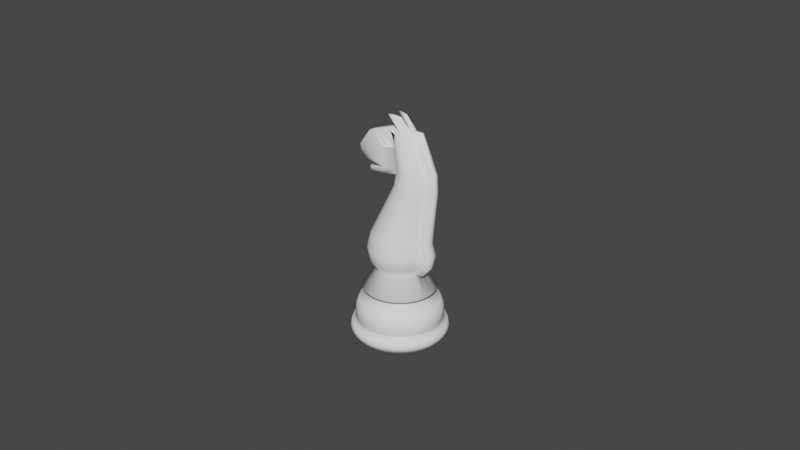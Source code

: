 # Source: blanccav.blend  (saved by Blender 2.92.15; exported with 4.5.12 LTS)
import bpy
from mathutils import Matrix  # noqa: F401  (used for matrix-valued properties, if any)

bpy.ops.wm.read_factory_settings(use_empty=True)
scene = bpy.context.scene
scene.name = 'Scene'

# ---- collections
col_collection = bpy.data.collections.new('Collection'); scene.collection.children.link(col_collection)

# ---- materials (node trees are filled in below, after node groups)
mat_material_001 = bpy.data.materials.new('Material.001')
mat_material_001.use_transparent_shadow = False
mat_material_001.diffuse_color = (1.0, 1.0, 1.0, 1.0)
mat_material_001.roughness = 0.0
mat_material_001.specular_intensity = 0.25

# ---- material node trees

# ---- world
world_world = bpy.data.worlds.new('World'); scene.world = world_world
world_world.use_nodes = True; world_world.node_tree.nodes.clear()
_N = world_world.node_tree.nodes; _L = world_world.node_tree.links
n0 = _N.new('ShaderNodeOutputWorld'); n0.name = 'World Output'; n0.location = (300, 300)
n1 = _N.new('ShaderNodeBackground'); n1.name = 'Background'; n1.location = (10, 300)
n1.inputs[0].default_value = (0.05088, 0.05088, 0.05088, 1.0)
_L.new(n1.outputs[0], n0.inputs[0])
n0.is_active_output = True
world_world.color = (0.05088, 0.05088, 0.05088)
world_world.use_sun_shadow = False
world_world.sun_shadow_jitter_overblur = 0.0

# ---- meshes
me_cylinder_001 = bpy.data.meshes.new('Cylinder.001')
me_cylinder_001.from_pydata([(0.0, 1.0, 0.005024), (0.0, 1.0, 0.2248), (0.1951, 0.9808, 0.005024), (0.1951, 0.9808, 0.2248), (0.3827, 0.9239, 0.005024), (0.3827, 0.9239, 0.2248), (0.5556, 0.8315, 0.005024), (0.5556, 0.8315, 0.2248), (0.7071, 0.7071, 0.005024), (0.7071, 0.7071, 0.2248), (0.8315, 0.5556, 0.005024), (0.8315, 0.5556, 0.2248), (0.9239, 0.3827, 0.005024), (0.9239, 0.3827, 0.2248), (0.9808, 0.1951, 0.005024), (0.9808, 0.1951, 0.2248), (1.0, 7.55e-08, 0.005024), (1.0, 7.55e-08, 0.2248), (0.9808, -0.1951, 0.005024), (0.9808, -0.1951, 0.2248), (0.9239, -0.3827, 0.005024), (0.9239, -0.3827, 0.2248), (0.8315, -0.5556, 0.005024), (0.8315, -0.5556, 0.2248), (0.7071, -0.7071, 0.005024), (0.7071, -0.7071, 0.2248), (0.5556, -0.8315, 0.005024), (0.5556, -0.8315, 0.2248), (0.3827, -0.9239, 0.005024), (0.3827, -0.9239, 0.2248), (0.1951, -0.9808, 0.005024), (0.1951, -0.9808, 0.2248), (-3.258e-07, -1.0, 0.005024), (-3.258e-07, -1.0, 0.2248), (-0.1951, -0.9808, 0.005024), (-0.1951, -0.9808, 0.2248), (-0.3827, -0.9239, 0.005024), (-0.3827, -0.9239, 0.2248), (-0.5556, -0.8315, 0.005024), (-0.5556, -0.8315, 0.2248), (-0.7071, -0.7071, 0.005024), (-0.7071, -0.7071, 0.2248), (-0.8315, -0.5556, 0.005024), (-0.8315, -0.5556, 0.2248), (-0.9239, -0.3827, 0.005024), (-0.9239, -0.3827, 0.2248), (-0.9808, -0.1951, 0.005024), (-0.9808, -0.1951, 0.2248), (-1.0, 9.656e-07, 0.005024), (-1.0, 9.656e-07, 0.2248), (-0.9808, 0.1951, 0.005024), (-0.9808, 0.1951, 0.2248), (-0.9239, 0.3827, 0.005024), (-0.9239, 0.3827, 0.2248), (-0.8315, 0.5556, 0.005024), (-0.8315, 0.5556, 0.2248), (-0.7071, 0.7071, 0.005024), (-0.7071, 0.7071, 0.2248), (-0.5556, 0.8315, 0.005024), (-0.5556, 0.8315, 0.2248), (-0.3827, 0.9239, 0.005024), (-0.3827, 0.9239, 0.2248), (-0.1951, 0.9808, 0.005024), (-0.1951, 0.9808, 0.2248), (-4.226e-09, 1.03, 0.1167), (0.201, 1.01, 0.1167), (0.3942, 0.9517, 0.1167), (0.5723, 0.8565, 0.1167), (0.7284, 0.7284, 0.1167), (0.8565, 0.5723, 0.1167), (0.9517, 0.3942, 0.1167), (1.01, 0.201, 0.1167), (1.03, 6.841e-08, 0.1167), (1.01, -0.201, 0.1167), (0.9517, -0.3942, 0.1167), (0.8565, -0.5723, 0.1167), (0.7284, -0.7284, 0.1167), (0.5723, -0.8565, 0.1167), (0.3942, -0.9517, 0.1167), (0.201, -1.01, 0.1167), (-3.399e-07, -1.03, 0.1167), (-0.201, -1.01, 0.1167), (-0.3942, -0.9517, 0.1167), (-0.5723, -0.8565, 0.1167), (-0.7284, -0.7284, 0.1167), (-0.8565, -0.5723, 0.1167), (-0.9517, -0.3942, 0.1167), (-1.01, -0.201, 0.1167), (-1.03, 9.853e-07, 0.1167), (-1.01, 0.201, 0.1167), (-0.9517, 0.3942, 0.1167), (-0.8565, 0.5723, 0.1167), (-0.7284, 0.7284, 0.1167), (-0.5723, 0.8565, 0.1167), (-0.3942, 0.9517, 0.1167), (-0.201, 1.01, 0.1167), (1.622e-08, 0.8792, 0.2759), (0.1715, 0.8623, 0.2759), (0.3364, 0.8122, 0.2759), (0.4884, 0.731, 0.2759), (0.6217, 0.6217, 0.2759), (0.731, 0.4884, 0.2759), (0.8122, 0.3364, 0.2759), (0.8623, 0.1715, 0.2759), (0.8792, 1.039e-07, 0.2759), (0.8623, -0.1715, 0.2759), (0.8122, -0.3364, 0.2759), (0.731, -0.4884, 0.2759), (0.6217, -0.6217, 0.2759), (0.4884, -0.731, 0.2759), (0.3364, -0.8122, 0.2759), (0.1715, -0.8623, 0.2759), (-2.702e-07, -0.8792, 0.2759), (-0.1715, -0.8623, 0.2759), (-0.3364, -0.8122, 0.2759), (-0.4884, -0.731, 0.2759), (-0.6217, -0.6217, 0.2759), (-0.731, -0.4884, 0.2759), (-0.8122, -0.3364, 0.2759), (-0.8623, -0.1715, 0.2759), (-0.8792, 8.865e-07, 0.2759), (-0.8623, 0.1715, 0.2759), (-0.8122, 0.3364, 0.2759), (-0.731, 0.4884, 0.2759), (-0.6217, 0.6217, 0.2759), (-0.4884, 0.731, 0.2759), (-0.3364, 0.8122, 0.2759), (-0.1715, 0.8623, 0.2759), (1.128e-08, 0.9154, 0.3113), (0.1786, 0.8978, 0.3113), (0.3503, 0.8457, 0.3113), (0.5086, 0.7611, 0.3113), (0.6473, 0.6473, 0.3113), (0.7611, 0.5086, 0.3113), (0.8457, 0.3503, 0.3113), (0.8978, 0.1786, 0.3113), (0.9154, 9.442e-08, 0.3113), (0.8978, -0.1786, 0.3113), (0.8457, -0.3503, 0.3113), (0.7611, -0.5086, 0.3113), (0.6473, -0.6473, 0.3113), (0.5086, -0.7611, 0.3113), (0.3503, -0.8457, 0.3113), (0.1786, -0.8978, 0.3113), (-2.87e-07, -0.9154, 0.3113), (-0.1786, -0.8978, 0.3113), (-0.3503, -0.8457, 0.3113), (-0.5086, -0.7611, 0.3113), (-0.6473, -0.6473, 0.3113), (-0.7611, -0.5086, 0.3113), (-0.8457, -0.3503, 0.3113), (-0.8978, -0.1786, 0.3113), (-0.9154, 9.092e-07, 0.3113), (-0.8978, 0.1786, 0.3113), (-0.8457, 0.3503, 0.3113), (-0.7611, 0.5086, 0.3113), (-0.6473, 0.6473, 0.3113), (-0.5086, 0.7611, 0.3113), (-0.3503, 0.8457, 0.3113), (-0.1786, 0.8978, 0.3113), (5.043e-08, 0.5689, 0.889), (0.111, 0.558, 0.889), (0.2177, 0.5256, 0.889), (0.3161, 0.4731, 0.889), (0.4023, 0.4023, 0.889), (0.4731, 0.3161, 0.889), (0.5256, 0.2177, 0.889), (0.558, 0.111, 0.889), (0.5689, 1.764e-07, 0.889), (0.558, -0.111, 0.889), (0.5256, -0.2177, 0.889), (0.4731, -0.3161, 0.889), (0.4023, -0.4023, 0.889), (0.3161, -0.4731, 0.889), (0.2177, -0.5256, 0.889), (0.111, -0.558, 0.889), (-1.35e-07, -0.5689, 0.889), (-0.111, -0.558, 0.889), (-0.2177, -0.5256, 0.889), (-0.3161, -0.4731, 0.889), (-0.4023, -0.4023, 0.889), (-0.4731, -0.3161, 0.889), (-0.5256, -0.2177, 0.889), (-0.558, -0.111, 0.889), (-0.5689, 6.828e-07, 0.889), (-0.558, 0.111, 0.889), (-0.5256, 0.2177, 0.889), (-0.4731, 0.3161, 0.889), (-0.4023, 0.4023, 0.889), (-0.3161, 0.4731, 0.889), (-0.2177, 0.5256, 0.889), (-0.111, 0.558, 0.889), (-0.5073, -0.7592, 0.5539), (-0.6457, -0.6457, 0.5539), (0.8436, 0.3494, 0.5539), (0.8956, 0.1781, 0.5539), (-0.7592, -0.5073, 0.5539), (0.9131, 9.092e-08, 0.5539), (-0.8436, -0.3494, 0.5539), (0.8956, -0.1781, 0.5539), (-0.8956, -0.1781, 0.5539), (0.8436, -0.3494, 0.5539), (-0.9131, 9.037e-07, 0.5539), (0.7592, -0.5073, 0.5539), (-0.8956, 0.1781, 0.5539), (0.6457, -0.6457, 0.5539), (-0.8436, 0.3494, 0.5539), (0.5073, -0.7592, 0.5539), (-0.7592, 0.5073, 0.5539), (0.3494, -0.8436, 0.5539), (1.411e-08, 0.9131, 0.5539), (0.1781, 0.8956, 0.5539), (-0.6457, 0.6457, 0.5539), (0.1781, -0.8956, 0.5539), (0.3494, 0.8436, 0.5539), (-0.5073, 0.7592, 0.5539), (-2.834e-07, -0.9131, 0.5539), (0.5073, 0.7592, 0.5539), (-0.3494, 0.8436, 0.5539), (-0.1781, -0.8956, 0.5539), (0.6457, 0.6457, 0.5539), (-0.1781, 0.8956, 0.5539), (-0.3494, -0.8436, 0.5539), (0.7592, 0.5073, 0.5539), (-0.469, -0.7018, 0.7214), (0.7799, 0.323, 0.7214), (2.22e-08, 0.8441, 0.7214), (-0.5969, -0.5969, 0.7214), (0.8279, 0.1647, 0.7214), (-0.7018, -0.469, 0.7214), (0.8441, 1.081e-07, 0.7214), (-0.7799, -0.323, 0.7214), (0.8279, -0.1647, 0.7214), (-0.8279, -0.1647, 0.7214), (0.7799, -0.323, 0.7214), (-0.8441, 8.594e-07, 0.7214), (0.7018, -0.469, 0.7214), (-0.8279, 0.1647, 0.7214), (0.5969, -0.5969, 0.7214), (-0.7799, 0.323, 0.7214), (0.469, -0.7018, 0.7214), (-0.7018, 0.469, 0.7214), (0.323, -0.7799, 0.7214), (0.1647, 0.8279, 0.7214), (-0.5969, 0.5969, 0.7214), (0.1647, -0.8279, 0.7214), (0.323, 0.7799, 0.7214), (-0.469, 0.7019, 0.7214), (-2.528e-07, -0.8441, 0.7214), (0.469, 0.7018, 0.7214), (-0.323, 0.7799, 0.7214), (-0.1647, -0.8279, 0.7214), (0.5969, 0.5969, 0.7214), (-0.1647, 0.8279, 0.7214), (-0.323, -0.7799, 0.7214), (0.7018, 0.469, 0.7214), (3.39e-08, 0.7803, 0.9886), (0.1522, 0.7653, 0.9886), (0.2986, 0.7209, 0.9886), (0.4335, 0.6488, 0.9886), (0.5518, 0.5518, 0.9886), (0.6488, 0.4335, 0.9886), (0.7209, 0.2986, 0.9886), (0.7653, 0.1522, 0.9886), (0.7803, 1.253e-07, 0.9886), (0.7653, -0.1522, 0.9886), (0.7209, -0.2986, 0.9886), (0.6488, -0.4335, 0.9886), (0.5518, -0.5518, 0.9886), (0.4335, -0.6488, 0.9886), (0.2986, -0.7209, 0.9886), (0.1522, -0.7653, 0.9886), (-2.204e-07, -0.7803, 0.9886), (-0.1522, -0.7653, 0.9886), (-0.2986, -0.7209, 0.9886), (-0.4335, -0.6488, 0.9886), (-0.5518, -0.5518, 0.9886), (-0.6488, -0.4335, 0.9886), (-0.7209, -0.2986, 0.9886), (-0.7653, -0.1522, 0.9886), (-0.7803, 8.198e-07, 0.9886), (-0.7653, 0.1522, 0.9886), (-0.7209, 0.2986, 0.9886), (-0.6488, 0.4335, 0.9886), (-0.5518, 0.5518, 0.9886), (-0.4335, 0.6488, 0.9886), (-0.2986, 0.7209, 0.9886), (-0.1522, 0.7653, 0.9886), (-0.5505, 0.228, 2.091), (-0.6166, 0.2554, 1.828), (-0.5746, 0.238, 1.565), (0.331, -0.4954, 2.091), (0.3708, -0.5549, 1.828), (0.3455, -0.5171, 1.565), (0.5844, 0.1162, 2.091), (0.6546, 0.1302, 1.828), (0.61, 0.1213, 1.565), (0.5505, 0.228, 2.091), (0.6166, 0.2554, 1.828), (0.5746, 0.238, 1.565), (0.4213, 0.4213, 2.091), (0.4719, 0.4719, 1.828), (0.4398, 0.4398, 1.565), (-0.4954, -0.331, 2.091), (-0.5549, -0.3708, 1.828), (-0.5171, -0.3455, 1.565), (0.5505, -0.228, 2.091), (0.6166, -0.2554, 1.828), (0.5746, -0.238, 1.565), (-1.372e-07, -0.5958, 2.091), (-1.671e-07, -0.6674, 1.828), (-1.481e-07, -0.6219, 1.565), (-0.238, -0.5746, 1.565), (-0.2554, -0.6166, 1.828), (-0.228, -0.5505, 2.091), (0.5844, -0.1162, 2.091), (0.6546, -0.1302, 1.828), (0.61, -0.1213, 1.565), (-0.61, 0.1213, 1.565), (-0.6546, 0.1302, 1.828), (-0.5844, 0.1162, 2.091), (0.4398, -0.4398, 1.565), (0.4719, -0.4719, 1.828), (0.4213, -0.4213, 2.091), (0.1162, -0.5844, 2.091), (0.1302, -0.6546, 1.828), (0.1213, -0.61, 1.565), (-0.4398, 0.4398, 1.565), (-0.4719, 0.4719, 1.828), (-0.4213, 0.4213, 2.091), (0.1162, 0.5844, 2.091), (0.1302, 0.6546, 1.828), (0.1213, 0.61, 1.565), (-0.331, 0.4954, 2.091), (-0.3708, 0.5549, 1.828), (-0.3455, 0.5171, 1.565), (-0.1213, 0.61, 1.565), (-0.1302, 0.6546, 1.828), (-0.1162, 0.5844, 2.091), (-0.6219, 7.289e-07, 1.565), (-0.6674, 7.599e-07, 1.828), (-0.5958, 7.111e-07, 2.091), (-0.5746, -0.238, 1.565), (-0.6166, -0.2554, 1.828), (-0.5505, -0.228, 2.091), (-0.1213, -0.61, 1.565), (-0.1302, -0.6546, 1.828), (-0.1162, -0.5844, 2.091), (-0.228, 0.5505, 2.091), (-0.2554, 0.6166, 1.828), (-0.238, 0.5746, 1.565), (0.238, 0.5746, 1.565), (0.2554, 0.6166, 1.828), (0.228, 0.5505, 2.091), (-0.4954, 0.331, 2.091), (-0.5549, 0.3708, 1.828), (-0.5171, 0.3455, 1.565), (5.692e-08, 0.5958, 2.091), (5.038e-08, 0.6674, 1.828), (5.453e-08, 0.6219, 1.565), (-0.5844, -0.1162, 2.091), (-0.6546, -0.1302, 1.828), (-0.61, -0.1213, 1.565), (0.238, -0.5746, 1.565), (0.2554, -0.6166, 1.828), (0.228, -0.5505, 2.091), (0.4954, -0.331, 2.091), (0.5549, -0.3708, 1.828), (0.5171, -0.3455, 1.565), (-0.331, -0.4954, 2.091), (-0.3708, -0.5549, 1.828), (-0.3455, -0.5171, 1.565), (-0.4398, -0.4398, 1.565), (-0.4719, -0.4719, 1.828), (-0.4213, -0.4213, 2.091), (0.4954, 0.331, 2.091), (0.5549, 0.3708, 1.828), (0.5171, 0.3455, 1.565), (0.331, 0.4954, 2.091), (0.3708, 0.5549, 1.828), (0.3455, 0.5171, 1.565), (0.362, 0.3438, 3.49), (0.4291, 0.3372, 3.49), (0.4936, 0.3176, 3.49), (0.553, 0.2859, 3.49), (0.6051, 0.2431, 3.49), (0.6479, 0.191, 3.49), (0.6796, 0.1316, 3.49), (0.6992, 0.06708, 3.49), (0.6992, -0.06708, 3.49), (0.6796, -0.1316, 3.49), (0.6479, -0.191, 3.49), (0.6051, -0.2431, 3.49), (0.553, -0.2859, 3.49), (0.4936, -0.3176, 3.49), (0.4291, -0.3372, 3.49), (0.362, -0.3438, 3.49), (0.2949, -0.3372, 3.49), (0.2304, -0.3176, 3.49), (0.171, -0.2859, 3.49), (0.1189, -0.2431, 3.49), (0.0761, -0.191, 3.49), (0.04433, -0.1316, 3.49), (0.02476, -0.06708, 3.49), (0.01815, 3.906e-07, 3.49), (0.02476, 0.06708, 3.49), (0.04433, 0.1316, 3.49), (0.0761, 0.191, 3.49), (0.1189, 0.2431, 3.49), (0.171, 0.2859, 3.49), (0.2304, 0.3176, 3.49), (0.2949, 0.3372, 3.49), (-0.09275, 0.4663, 1.386), (-0.1819, 0.4392, 1.386), (-0.2641, 0.3953, 1.386), (-0.3362, 0.3362, 1.386), (-0.3953, 0.2641, 1.386), (-0.4392, 0.1819, 1.386), (-0.4663, 0.09275, 1.386), (-0.4754, 6.289e-07, 1.386), (-0.4663, -0.09275, 1.386), (-0.4392, -0.1819, 1.386), (-0.3953, -0.2641, 1.386), (-0.3362, -0.3362, 1.386), (-0.2641, -0.3953, 1.386), (-0.1819, -0.4392, 1.386), (-0.09275, -0.4663, 1.386), (-8.699e-08, -0.4754, 1.386), (0.09275, -0.4663, 1.386), (0.1819, -0.4392, 1.386), (0.2641, -0.3953, 1.386), (0.3362, -0.3362, 1.386), (0.3953, -0.2641, 1.386), (0.4392, -0.1819, 1.386), (0.4663, -0.09275, 1.386), (0.4754, 2.057e-07, 1.386), (0.4663, 0.09275, 1.386), (0.4392, 0.1819, 1.386), (0.3953, 0.2641, 1.386), (0.3362, 0.3362, 1.386), (0.2641, 0.3953, 1.386), (0.1819, 0.4392, 1.386), (0.09275, 0.4663, 1.386), (6.792e-08, 0.4754, 1.386), (0.618, -0.2723, 3.151), (0.1984, -0.3557, 3.151), (0.07344, 0.2723, 3.151), (-0.03194, 0.07512, 3.151), (0.2706, 0.3776, 3.151), (0.493, -0.3557, 3.151), (0.5596, 0.3201, 3.151), (0.6658, 0.2139, 3.151), (-0.03934, 4.544e-07, 3.151), (0.1318, -0.3201, 3.151), (0.6658, -0.2139, 3.151), (-0.03194, -0.07512, 3.151), (0.3457, 0.385, 3.151), (0.02555, 0.2139, 3.151), (0.1984, 0.3557, 3.151), (0.493, 0.3557, 3.151), (0.1318, 0.3201, 3.151), (0.4208, 0.3776, 3.151), (0.4208, -0.3776, 3.151), (0.2706, -0.3776, 3.151), (-0.01003, -0.1473, 3.151), (0.7233, -0.07512, 3.151), (0.3457, -0.385, 3.151), (0.07343, -0.2723, 3.151), (0.7014, -0.1473, 3.151), (0.02555, -0.2139, 3.151), (0.618, 0.2723, 3.151), (0.7014, 0.1473, 3.151), (0.7233, 0.07512, 3.151), (0.5596, -0.3201, 3.151), (-0.01003, 0.1473, 3.151), (0.1581, 0.1867, 4.199), (0.1734, 0.1407, 4.233), (0.2206, 0.1325, 4.233), (0.2641, 0.1193, 4.233), (0.3022, 0.1014, 4.233), (0.3335, 0.07969, 4.233), (0.3568, 0.05489, 4.233), (0.3711, 0.02798, 4.233), (0.3759, 2.683e-08, 4.233), (0.3711, -0.02798, 4.233), (0.3568, -0.05489, 4.233), (0.3335, -0.07969, 4.233), (0.3022, -0.1014, 4.233), (0.2641, -0.1193, 4.233), (0.2206, -0.1325, 4.233), (0.1734, -0.1407, 4.233), (0.1581, -0.1867, 4.199), (0.07516, -0.1407, 4.233), (0.02796, -0.1325, 4.233), (-0.01555, -0.1193, 4.233), (-0.05369, -0.1014, 4.233), (-0.1197, -0.1431, 4.175), (-0.1082, -0.05489, 4.233), (-0.1226, -0.02798, 4.233), (-0.1274, 1.545e-07, 4.233), (-0.1226, 0.02798, 4.233), (-0.1082, 0.05489, 4.233), (-0.1183, 0.1356, 4.174), (-0.05369, 0.1014, 4.233), (-0.01555, 0.1193, 4.233), (0.02796, 0.1325, 4.233), (0.07517, 0.1407, 4.233), (0.5159, -0.1137, 3.867), (0.4884, -0.1651, 3.867), (-0.06378, 0.1529, 3.922), (0.1835, -0.2914, 3.867), (0.1277, -0.2745, 3.867), (0.4515, -0.2101, 3.867), (0.4065, -0.247, 3.867), (-0.05872, -0.1496, 3.902), (0.1835, 0.2914, 3.867), (0.2414, 0.2971, 3.867), (0.2414, -0.2971, 3.867), (0.03136, -0.2101, 3.867), (0.2994, 0.2914, 3.867), (0.3551, 0.2745, 3.867), (0.2994, -0.2914, 3.867), (0.4065, 0.247, 3.867), (0.07638, -0.247, 3.867), (0.03136, 0.2101, 3.867), (0.07638, 0.247, 3.867), (0.4515, 0.2101, 3.867), (0.4884, 0.1651, 3.867), (0.3551, -0.2745, 3.867), (0.5159, 0.1137, 3.867), (0.5328, 0.05796, 3.867), (0.5328, -0.05796, 3.867), (0.1277, 0.2745, 3.867), (-0.9137, 0.07598, 3.484), (-0.925, 0.03873, 3.484), (-0.9288, 1.281e-06, 3.484), (-0.925, -0.03873, 3.484), (-0.8953, 0.1103, 3.484), (-0.9137, -0.07598, 3.484), (-0.8953, -0.1103, 3.484), (-0.7772, 0.02544, 3.986), (-0.7791, 0.01909, 3.986), (-0.7797, 0.01248, 3.986), (-0.7791, 0.005872, 3.986), (-0.774, 0.0313, 3.986), (-0.7772, -0.0004816, 3.986), (-0.774, -0.006338, 3.986), (-0.9583, 0.06565, 3.701), (-0.7633, 0.0347, 3.937), (-0.9425, -0.09531, 3.701), (-0.9583, -0.06565, 3.701), (-0.9681, 0.03347, 3.701), (-0.9681, -0.03347, 3.701), (-0.9714, 1.232e-06, 3.701), (-0.6497, 0.01248, 4.047), (-0.6486, 0.001037, 4.047), (-0.2516, -0.191, 3.432), (-0.321, -0.1593, 3.857), (-0.2516, 0.191, 3.432), (-0.2834, 0.1316, 3.432), (-0.5441, -0.04026, 4.03), (-0.6453, -0.009967, 4.047), (-0.303, 0.06708, 3.432), (-0.6486, 0.02392, 4.047), (-0.2834, -0.1316, 3.432), (-0.6453, 0.03493, 4.047), (-0.3096, 7.206e-07, 3.432), (-0.303, -0.06708, 3.432), (-0.587, 0.05552, 4.017), (-0.5839, 0.05651, 4.002), (0.06503, 0.1316, 3.381), (0.04546, 0.06708, 3.381), (0.03885, 3.682e-07, 3.381), (0.04546, -0.06708, 3.381), (0.0968, 0.191, 3.381), (0.06503, -0.1316, 3.381), (0.0968, -0.191, 3.381), (-0.2309, 0.191, 3.323), (-0.2823, 0.06708, 3.323), (-0.2889, 6.982e-07, 3.323), (-0.2309, -0.191, 3.323), (-0.2627, 0.1316, 3.323), (-0.2627, -0.1316, 3.323), (-0.2823, -0.06708, 3.323), (-0.6278, -0.06708, 3.261), (-0.6485, -0.06708, 3.371), (-0.6551, 1.066e-06, 3.371), (-0.6344, 1.043e-06, 3.261), (-0.629, -0.1316, 3.371), (-0.6485, 0.06708, 3.371), (-0.629, 0.1316, 3.371), (-0.5972, 0.191, 3.371), (-0.5972, -0.191, 3.371), (-0.6083, -0.1316, 3.261), (-0.6278, 0.06708, 3.261), (-0.6083, 0.1316, 3.261), (-0.5765, 0.191, 3.261), (-0.5765, -0.191, 3.261), (-0.005585, -0.1651, 3.867), (-0.08498, -0.07969, 4.233), (-0.3333, -0.1651, 3.809), (-0.08498, 0.07969, 4.233), (-0.005585, 0.1651, 3.867), (-0.6399, -0.02011, 4.047), (-0.6399, 0.04507, 4.047), (-0.6213, 0.05095, 3.962), (0.2218, -0.1596, 3.761), (0.1608, -0.1531, 4.034), (-0.04046, -0.1692, 3.716), (0.1622, 0.1256, 4.033), (0.2167, 0.143, 3.781), (-0.2635, -0.05019, 3.889), (-0.3065, 0.04559, 3.875), (-0.3034, 0.04658, 3.861), (0.1581, -0.1037, 4.199), (0.1581, 0.1037, 4.199), (-0.003543, -0.1325, 4.46), (0.03996, -0.1193, 4.46), (-0.05075, 0.1407, 4.46), (-0.1337, 0.1867, 4.495), (0.0781, 0.1014, 4.46), (0.03996, 0.1193, 4.46), (0.0781, -0.1014, 4.46), (-0.1337, -0.1867, 4.495), (-0.05075, -0.1407, 4.46), (-0.003543, 0.1325, 4.46), (0.1094, 0.07969, 4.46), (0.1094, -0.07969, 4.46), (-0.1337, -0.1037, 4.495), (-0.1337, 0.1037, 4.495), (0.8412, 0.1302, 1.834), (0.854, 1.819e-07, 1.834), (0.7966, 0.1213, 1.571), (0.8085, 1.913e-07, 1.571), (0.6529, 0.09275, 1.392), (0.8412, -0.1302, 1.834), (0.771, -0.1162, 2.097), (0.6529, -0.09275, 1.392), (0.7966, -0.1213, 1.571), (0.771, 0.1162, 2.097), (0.7824, 1.967e-07, 2.097), (0.9173, 1.277e-07, 3.157), (0.8924, 1.006e-07, 3.496), (0.8858, 0.06708, 3.496), (0.9099, -0.07512, 3.157), (0.8858, -0.06708, 3.496), (0.662, 2.218e-07, 1.392), (0.9099, 0.07512, 3.157), (0.5625, 4.285e-08, 4.239), (0.5577, 0.02798, 4.239), (0.5577, -0.02798, 4.239), (0.7194, 0.05796, 3.873), (0.7251, 5.843e-08, 3.873), (0.7194, -0.05796, 3.873)], [], [(64, 1, 3, 65), (65, 3, 5, 66), (66, 5, 7, 67), (67, 7, 9, 68), (68, 9, 11, 69), (69, 11, 13, 70), (70, 13, 15, 71), (71, 15, 17, 72), (72, 17, 19, 73), (73, 19, 21, 74), (74, 21, 23, 75), (75, 23, 25, 76), (76, 25, 27, 77), (77, 27, 29, 78), (78, 29, 31, 79), (79, 31, 33, 80), (80, 33, 35, 81), (81, 35, 37, 82), (82, 37, 39, 83), (83, 39, 41, 84), (84, 41, 43, 85), (85, 43, 45, 86), (86, 45, 47, 87), (87, 47, 49, 88), (88, 49, 51, 89), (89, 51, 53, 90), (90, 53, 55, 91), (91, 55, 57, 92), (92, 57, 59, 93), (93, 59, 61, 94), (9, 7, 99, 100), (94, 61, 63, 95), (95, 63, 1, 64), (0, 2, 4, 6, 8, 10, 12, 14, 16, 18, 20, 22, 24, 26, 28, 30, 32, 34, 36, 38, 40, 42, 44, 46, 48, 50, 52, 54, 56, 58, 60, 62), (62, 95, 64, 0), (60, 94, 95, 62), (58, 93, 94, 60), (56, 92, 93, 58), (54, 91, 92, 56), (52, 90, 91, 54), (50, 89, 90, 52), (48, 88, 89, 50), (46, 87, 88, 48), (44, 86, 87, 46), (42, 85, 86, 44), (40, 84, 85, 42), (38, 83, 84, 40), (36, 82, 83, 38), (34, 81, 82, 36), (32, 80, 81, 34), (30, 79, 80, 32), (28, 78, 79, 30), (26, 77, 78, 28), (24, 76, 77, 26), (22, 75, 76, 24), (20, 74, 75, 22), (18, 73, 74, 20), (16, 72, 73, 18), (14, 71, 72, 16), (12, 70, 71, 14), (10, 69, 70, 12), (8, 68, 69, 10), (6, 67, 68, 8), (4, 66, 67, 6), (2, 65, 66, 4), (0, 64, 65, 2), (109, 108, 140, 141), (27, 25, 108, 109), (45, 43, 117, 118), (63, 61, 126, 127), (19, 17, 104, 105), (37, 35, 113, 114), (55, 53, 122, 123), (11, 9, 100, 101), (29, 27, 109, 110), (47, 45, 118, 119), (3, 1, 96, 97), (1, 63, 127, 96), (21, 19, 105, 106), (39, 37, 114, 115), (57, 55, 123, 124), (13, 11, 101, 102), (31, 29, 110, 111), (49, 47, 119, 120), (5, 3, 97, 98), (23, 21, 106, 107), (41, 39, 115, 116), (59, 57, 124, 125), (15, 13, 102, 103), (33, 31, 111, 112), (51, 49, 120, 121), (7, 5, 98, 99), (25, 23, 107, 108), (43, 41, 116, 117), (61, 59, 125, 126), (17, 15, 103, 104), (35, 33, 112, 113), (53, 51, 121, 122), (227, 224, 179, 180), (123, 122, 154, 155), (110, 109, 141, 142), (97, 96, 128, 129), (124, 123, 155, 156), (111, 110, 142, 143), (98, 97, 129, 130), (125, 124, 156, 157), (112, 111, 143, 144), (99, 98, 130, 131), (126, 125, 157, 158), (113, 112, 144, 145), (100, 99, 131, 132), (127, 126, 158, 159), (114, 113, 145, 146), (101, 100, 132, 133), (96, 127, 159, 128), (115, 114, 146, 147), (102, 101, 133, 134), (116, 115, 147, 148), (103, 102, 134, 135), (117, 116, 148, 149), (104, 103, 135, 136), (118, 117, 149, 150), (105, 104, 136, 137), (119, 118, 150, 151), (106, 105, 137, 138), (120, 119, 151, 152), (107, 106, 138, 139), (121, 120, 152, 153), (108, 107, 139, 140), (122, 121, 153, 154), (228, 225, 166, 167), (229, 227, 180, 181), (230, 228, 167, 168), (231, 229, 181, 182), (232, 230, 168, 169), (233, 231, 182, 183), (234, 232, 169, 170), (235, 233, 183, 184), (236, 234, 170, 171), (237, 235, 184, 185), (238, 236, 171, 172), (239, 237, 185, 186), (240, 238, 172, 173), (241, 239, 186, 187), (242, 240, 173, 174), (243, 226, 160, 161), (244, 241, 187, 188), (245, 242, 174, 175), (246, 243, 161, 162), (247, 244, 188, 189), (248, 245, 175, 176), (249, 246, 162, 163), (250, 247, 189, 190), (251, 248, 176, 177), (252, 249, 163, 164), (253, 250, 190, 191), (254, 251, 177, 178), (255, 252, 164, 165), (226, 253, 191, 160), (224, 254, 178, 179), (225, 255, 165, 166), (134, 133, 223, 194), (147, 146, 222, 192), (128, 159, 221, 210), (133, 132, 220, 223), (146, 145, 219, 222), (159, 158, 218, 221), (132, 131, 217, 220), (145, 144, 216, 219), (158, 157, 215, 218), (131, 130, 214, 217), (144, 143, 213, 216), (157, 156, 212, 215), (130, 129, 211, 214), (143, 142, 209, 213), (156, 155, 208, 212), (129, 128, 210, 211), (142, 141, 207, 209), (155, 154, 206, 208), (141, 140, 205, 207), (154, 153, 204, 206), (140, 139, 203, 205), (153, 152, 202, 204), (139, 138, 201, 203), (152, 151, 200, 202), (138, 137, 199, 201), (151, 150, 198, 200), (137, 136, 197, 199), (150, 149, 196, 198), (136, 135, 195, 197), (149, 148, 193, 196), (135, 134, 194, 195), (148, 147, 192, 193), (194, 223, 255, 225), (192, 222, 254, 224), (210, 221, 253, 226), (223, 220, 252, 255), (222, 219, 251, 254), (221, 218, 250, 253), (220, 217, 249, 252), (219, 216, 248, 251), (218, 215, 247, 250), (217, 214, 246, 249), (216, 213, 245, 248), (215, 212, 244, 247), (214, 211, 243, 246), (213, 209, 242, 245), (212, 208, 241, 244), (211, 210, 226, 243), (209, 207, 240, 242), (208, 206, 239, 241), (207, 205, 238, 240), (206, 204, 237, 239), (205, 203, 236, 238), (204, 202, 235, 237), (203, 201, 234, 236), (202, 200, 233, 235), (201, 199, 232, 234), (200, 198, 231, 233), (199, 197, 230, 232), (198, 196, 229, 231), (197, 195, 228, 230), (196, 193, 227, 229), (195, 194, 225, 228), (193, 192, 224, 227), (166, 165, 261, 262), (180, 179, 275, 276), (167, 166, 262, 263), (181, 180, 276, 277), (168, 167, 263, 264), (182, 181, 277, 278), (169, 168, 264, 265), (183, 182, 278, 279), (170, 169, 265, 266), (184, 183, 279, 280), (171, 170, 266, 267), (185, 184, 280, 281), (172, 171, 267, 268), (186, 185, 281, 282), (173, 172, 268, 269), (187, 186, 282, 283), (174, 173, 269, 270), (161, 160, 256, 257), (188, 187, 283, 284), (175, 174, 270, 271), (162, 161, 257, 258), (189, 188, 284, 285), (176, 175, 271, 272), (163, 162, 258, 259), (190, 189, 285, 286), (177, 176, 272, 273), (164, 163, 259, 260), (191, 190, 286, 287), (178, 177, 273, 274), (165, 164, 260, 261), (160, 191, 287, 256), (179, 178, 274, 275), (377, 302, 301, 376), (376, 301, 300, 375), (438, 439, 302, 377), (301, 379, 378, 300), (439, 440, 380, 302), (292, 322, 323, 291), (293, 321, 322, 292), (430, 431, 321, 293), (370, 313, 314, 369), (371, 312, 313, 370), (424, 425, 312, 371), (346, 310, 309, 347), (345, 311, 310, 346), (426, 427, 311, 345), (337, 349, 348, 338), (336, 350, 349, 337), (412, 413, 350, 336), (352, 331, 330, 353), (351, 332, 331, 352), (441, 442, 332, 351), (379, 352, 353, 378), (380, 351, 352, 379), (440, 441, 351, 380), (310, 325, 324, 309), (311, 326, 325, 310), (427, 428, 326, 311), (358, 337, 338, 357), (359, 336, 337, 358), (443, 412, 336, 359), (328, 355, 354, 329), (327, 356, 355, 328), (415, 416, 356, 327), (331, 358, 357, 330), (302, 380, 379, 301), (437, 438, 377, 299), (350, 335, 334, 349), (299, 377, 376, 298), (349, 334, 333, 348), (298, 376, 375, 297), (425, 426, 345, 312), (420, 421, 342, 362), (312, 345, 346, 313), (361, 343, 344, 360), (313, 346, 347, 314), (422, 423, 372, 305), (421, 422, 305, 342), (295, 298, 297, 294), (442, 443, 359, 332), (342, 305, 304, 343), (325, 364, 365, 324), (332, 359, 358, 331), (343, 304, 303, 344), (472, 388, 643, 647), (530, 482, 649, 651), (317, 434, 637, 638), (531, 389, 645, 653), (304, 373, 374, 303), (362, 342, 343, 361), (432, 433, 308, 368), (305, 372, 373, 304), (367, 307, 306, 366), (414, 415, 327, 335), (335, 327, 328, 334), (295, 294, 639, 630), (334, 328, 329, 333), (339, 362, 361, 340), (465, 315, 636, 644), (318, 339, 340, 319), (340, 361, 360, 341), (368, 308, 307, 367), (319, 340, 341, 320), (429, 430, 293, 363), (290, 318, 319, 289), (363, 293, 292, 364), (289, 319, 320, 288), (364, 292, 291, 365), (436, 437, 299, 296), (431, 432, 368, 321), (296, 299, 298, 295), (321, 368, 367, 322), (428, 429, 363, 326), (322, 367, 366, 323), (418, 419, 339, 318), (326, 363, 364, 325), (413, 414, 335, 350), (417, 418, 318, 290), (451, 470, 385, 386), (269, 268, 431, 430), (470, 450, 384, 385), (473, 444, 392, 393), (453, 445, 398, 399), (283, 282, 417, 416), (463, 466, 396, 397), (448, 458, 410, 411), (459, 461, 382, 383), (450, 459, 383, 384), (416, 417, 290, 356), (356, 290, 289, 355), (423, 424, 371, 372), (466, 462, 395, 396), (355, 289, 288, 354), (456, 448, 411, 381), (446, 457, 407, 408), (372, 371, 370, 373), (461, 456, 381, 382), (373, 370, 369, 374), (433, 434, 317, 308), (308, 317, 316, 307), (261, 260, 439, 438), (256, 287, 412, 443), (263, 262, 437, 436), (275, 274, 425, 424), (276, 275, 424, 423), (277, 276, 423, 422), (264, 263, 436, 435), (278, 277, 422, 421), (287, 286, 413, 412), (260, 259, 440, 439), (273, 272, 427, 426), (286, 285, 414, 413), (259, 258, 441, 440), (272, 271, 428, 427), (285, 284, 415, 414), (258, 257, 442, 441), (271, 270, 429, 428), (284, 283, 416, 415), (257, 256, 443, 442), (270, 269, 430, 429), (262, 261, 438, 437), (274, 273, 426, 425), (282, 281, 418, 417), (469, 467, 400, 401), (455, 464, 402, 403), (471, 451, 386, 387), (462, 449, 394, 395), (268, 267, 432, 431), (281, 280, 419, 418), (267, 266, 433, 432), (472, 471, 387, 388), (280, 279, 420, 419), (474, 447, 405, 406), (447, 452, 404, 405), (266, 265, 434, 433), (460, 446, 408, 409), (279, 278, 421, 420), (454, 468, 390, 391), (294, 472, 647, 639), (315, 316, 635, 636), (464, 469, 401, 402), (445, 463, 397, 398), (458, 460, 409, 410), (419, 420, 362, 339), (265, 264, 435, 434), (307, 316, 315, 306), (444, 454, 391, 392), (449, 473, 393, 394), (452, 455, 403, 404), (468, 465, 389, 390), (467, 453, 399, 400), (457, 474, 406, 407), (354, 288, 474, 457), (374, 369, 453, 467), (306, 315, 465, 468), (341, 360, 455, 452), (365, 291, 473, 449), (323, 366, 454, 444), (348, 333, 460, 458), (314, 347, 463, 445), (344, 303, 469, 464), (388, 530, 651, 643), (482, 483, 648, 649), (366, 306, 468, 454), (333, 329, 446, 460), (320, 341, 452, 447), (288, 320, 447, 474), (294, 297, 471, 472), (324, 365, 449, 462), (297, 375, 451, 471), (360, 344, 464, 455), (303, 374, 467, 469), (330, 357, 456, 461), (329, 354, 457, 446), (357, 338, 448, 456), (309, 324, 462, 466), (378, 353, 459, 450), (353, 330, 461, 459), (338, 348, 458, 448), (347, 309, 466, 463), (369, 314, 445, 453), (291, 323, 444, 473), (300, 378, 450, 470), (375, 300, 470, 451), (508, 507, 485, 486), (561, 555, 543, 545), (511, 510, 492, 493), (513, 512, 487, 488), (564, 556, 539, 538), (516, 515, 506, 475), (512, 508, 486, 487), (510, 517, 491, 492), (598, 518, 495, 599), (520, 519, 476, 477), (517, 521, 490, 491), (559, 562, 534, 533), (522, 520, 477, 478), (523, 511, 493, 494), (524, 602, 601, 503), (525, 524, 503, 504), (527, 526, 479, 480), (600, 603, 546, 549), (558, 559, 533, 537), (528, 513, 488, 489), (530, 529, 481, 482), (603, 561, 545, 546), (518, 523, 494, 495), (521, 528, 489, 490), (519, 516, 475, 476), (526, 522, 478, 479), (529, 527, 480, 481), (436, 296, 632, 634), (389, 465, 644, 645), (515, 532, 505, 506), (532, 525, 504, 505), (507, 531, 484, 485), (390, 389, 531, 507), (410, 409, 525, 532), (411, 410, 532, 515), (316, 317, 638, 635), (435, 436, 634, 646), (387, 386, 527, 529), (385, 384, 522, 526), (382, 381, 516, 519), (395, 394, 528, 521), (400, 399, 523, 518), (562, 566, 535, 534), (388, 387, 529, 530), (394, 393, 513, 528), (563, 565, 540, 541), (567, 564, 538, 536), (386, 385, 526, 527), (409, 408, 524, 525), (408, 407, 602, 524), (399, 398, 511, 523), (384, 383, 520, 522), (565, 604, 544, 540), (396, 395, 521, 517), (383, 382, 519, 520), (401, 400, 518, 598), (397, 396, 517, 510), (392, 391, 508, 512), (381, 411, 515, 516), (566, 567, 536, 535), (393, 392, 512, 513), (398, 397, 510, 511), (604, 605, 548, 544), (391, 390, 507, 508), (548, 547, 540, 544), (550, 549, 546, 545), (547, 551, 541, 540), (552, 550, 545, 543), (553, 552, 543, 542), (551, 553, 542, 541), (534, 535, 553, 551), (535, 536, 552, 553), (536, 538, 550, 552), (533, 534, 551, 547), (538, 539, 549, 550), (537, 533, 547, 548), (556, 600, 549, 539), (605, 558, 537, 548), (555, 554, 542, 543), (554, 563, 541, 542), (499, 500, 563, 554), (498, 499, 554, 555), (602, 407, 558, 605), (401, 598, 600, 556), (496, 560, 611, 607), (558, 407, 574, 577), (501, 601, 604, 565), (583, 582, 593, 584), (500, 501, 565, 563), (564, 567, 585, 588), (599, 497, 561, 603), (402, 401, 576, 575), (509, 569, 613, 610), (579, 583, 584, 587), (406, 405, 571, 570), (497, 498, 555, 561), (572, 573, 583, 579), (573, 575, 582, 583), (571, 572, 579, 578), (574, 570, 581, 577), (570, 571, 578, 581), (575, 576, 580, 582), (556, 564, 588, 592), (401, 556, 580, 576), (562, 559, 590, 589), (404, 403, 573, 572), (403, 402, 575, 573), (567, 566, 586, 585), (405, 404, 572, 571), (407, 406, 570, 574), (592, 588, 593, 597), (589, 590, 595, 594), (585, 586, 587, 584), (588, 585, 584, 593), (586, 589, 594, 587), (590, 591, 596, 595), (578, 579, 587, 594), (566, 562, 589, 586), (580, 556, 592, 597), (577, 581, 595, 596), (581, 578, 594, 595), (559, 558, 591, 590), (558, 577, 596, 591), (582, 580, 597, 593), (492, 491, 614, 599, 495, 494, 493), (496, 514, 598, 599), (514, 557, 600, 598), (509, 502, 601, 602), (560, 496, 599, 603), (502, 568, 604, 601), (569, 509, 602, 605), (568, 569, 605, 604), (557, 560, 603, 600), (609, 610, 613, 612), (606, 607, 611, 608), (557, 514, 606, 608), (569, 568, 612, 613), (568, 502, 609, 612), (502, 509, 610, 609), (514, 496, 607, 606), (560, 557, 608, 611), (487, 486, 627, 622), (599, 614, 615, 601, 501, 500, 499, 498, 497), (614, 491, 623, 628), (601, 615, 475, 506, 505, 504, 503), (480, 615, 614, 486, 485, 484, 483, 482, 481), (619, 629, 626, 620, 621, 625, 618), (627, 628, 623, 624, 616, 617, 622), (490, 489, 616, 624), (477, 476, 618, 625), (486, 614, 628, 627), (488, 487, 622, 617), (475, 615, 629, 619), (478, 477, 625, 621), (491, 490, 624, 623), (480, 479, 620, 626), (489, 488, 617, 616), (615, 480, 626, 629), (476, 475, 619, 618), (479, 478, 621, 620), (637, 646, 633, 638), (638, 633, 631, 635), (646, 634, 632, 633), (633, 632, 630, 631), (635, 631, 640, 636), (631, 630, 639, 640), (641, 647, 643, 642), (644, 641, 642, 645), (636, 640, 641, 644), (640, 639, 647, 641), (653, 652, 648, 650), (652, 651, 649, 648), (642, 643, 651, 652), (645, 642, 652, 653), (484, 531, 653, 650), (434, 435, 646, 637), (483, 484, 650, 648), (296, 295, 630, 632)])
me_cylinder_001.polygons.foreach_set('use_smooth', [1, 1, 1, 1, 1, 1, 1, 1, 1, 1, 1, 1, 1, 1, 1, 1, 1, 1, 1, 1, 1, 1, 1, 1, 1, 1, 1, 1, 1, 1, 1, 1, 1, 1, 1, 1, 1, 1, 1, 1, 1, 1, 1, 1, 1, 1, 1, 1, 1, 1, 1, 1, 1, 1, 1, 1, 1, 1, 1, 1, 1, 1, 1, 1, 1, 1, 1, 1, 1, 1, 1, 1, 1, 1, 1, 1, 1, 1, 1, 1, 1, 1, 1, 1, 1, 1, 1, 1, 1, 1, 1, 1, 1, 1, 1, 1, 1, 1, 1, 1, 1, 1, 1, 1, 1, 1, 1, 1, 1, 1, 1, 1, 1, 1, 1, 1, 1, 1, 1, 1, 1, 1, 1, 1, 1, 1, 1, 1, 1, 1, 1, 1, 1, 1, 1, 1, 1, 1, 1, 1, 1, 1, 1, 1, 1, 1, 1, 1, 1, 1, 1, 1, 1, 1, 1, 1, 1, 1, 1, 1, 1, 1, 1, 1, 1, 1, 1, 1, 1, 1, 1, 1, 1, 1, 1, 1, 1, 1, 1, 1, 1, 1, 1, 1, 1, 1, 1, 1, 1, 1, 1, 1, 1, 1, 1, 1, 1, 1, 1, 1, 1, 1, 1, 1, 1, 1, 1, 1, 1, 1, 1, 1, 1, 1, 1, 1, 1, 1, 1, 1, 1, 1, 1, 1, 1, 1, 1, 1, 1, 1, 1, 1, 1, 1, 1, 1, 1, 1, 1, 1, 1, 1, 1, 1, 1, 1, 1, 1, 1, 1, 1, 1, 1, 1, 1, 1, 1, 1, 1, 1, 1, 1, 1, 1, 1, 1, 1, 1, 1, 1, 1, 1, 1, 1, 1, 1, 1, 1, 1, 1, 1, 1, 1, 1, 1, 1, 1, 1, 1, 1, 1, 1, 1, 1, 1, 1, 1, 1, 1, 1, 1, 1, 1, 1, 1, 1, 1, 1, 1, 1, 1, 1, 1, 1, 1, 1, 1, 1, 1, 1, 1, 1, 1, 1, 1, 1, 1, 1, 1, 1, 1, 1, 1, 1, 1, 1, 1, 1, 1, 1, 1, 1, 1, 1, 1, 1, 1, 1, 1, 1, 1, 1, 1, 1, 1, 1, 1, 1, 1, 1, 1, 1, 1, 1, 1, 1, 1, 1, 1, 1, 1, 1, 1, 1, 1, 1, 1, 1, 1, 1, 1, 1, 1, 1, 1, 1, 1, 1, 1, 1, 1, 1, 1, 1, 1, 1, 1, 1, 1, 1, 1, 1, 1, 1, 1, 1, 1, 1, 1, 1, 1, 1, 1, 1, 1, 1, 1, 1, 1, 1, 1, 1, 1, 1, 1, 1, 1, 1, 1, 1, 1, 1, 1, 1, 1, 1, 1, 1, 1, 1, 1, 1, 1, 1, 1, 1, 1, 1, 1, 1, 0, 1, 1, 1, 1, 1, 1, 1, 1, 1, 1, 1, 1, 1, 1, 1, 1, 1, 1, 1, 0, 1, 1, 1, 1, 1, 1, 1, 1, 1, 1, 1, 1, 1, 1, 1, 1, 1, 1, 1, 1, 1, 1, 1, 0, 1, 1, 1, 1, 1, 1, 0, 1, 1, 1, 1, 1, 1, 1, 1, 1, 1, 1, 1, 1, 1, 1, 1, 1, 1, 1, 1, 1, 1, 1, 1, 1, 0, 0, 0, 0, 1, 1, 1, 1, 0, 1, 0, 1, 0, 1, 1, 1, 1, 0, 1, 1, 1, 1, 1, 1, 1, 1, 1, 1, 1, 1, 1, 1, 1, 1, 1, 1, 1, 1, 1, 1, 1, 1, 1, 1, 1, 1, 1, 1, 1, 1, 1, 1, 1, 1, 1, 1, 1, 1, 1, 1, 1, 1, 1, 1, 1, 1, 1, 1, 1, 1, 1, 1, 1, 1, 1, 1, 1, 1, 1, 1, 1, 1, 1, 1, 1, 1, 1, 1, 1, 1, 1, 1, 1, 1, 1, 1, 1, 1, 1, 1])
_uv = me_cylinder_001.uv_layers.new(name='UVMap')
_uv.uv.foreach_set('vector', [1.0, 0.75, 1.0, 1.0, 0.9688, 1.0, 0.9688, 0.75, 0.9688, 0.75, 0.9688, 1.0, 0.9375, 1.0, 0.9375, 0.75, 0.9375, 0.75, 0.9375, 1.0, 0.9062, 1.0, 0.9062, 0.75, 0.9062, 0.75, 0.9062, 1.0, 0.875, 1.0, 0.875, 0.75, 0.875, 0.75, 0.875, 1.0, 0.8438, 1.0, 0.8438, 0.75, 0.8438, 0.75, 0.8438, 1.0, 0.8125, 1.0, 0.8125, 0.75, 0.8125, 0.75, 0.8125, 1.0, 0.7812, 1.0, 0.7812, 0.75, 0.7812, 0.75, 0.7812, 1.0, 0.75, 1.0, 0.75, 0.75, 0.75, 0.75, 0.75, 1.0, 0.7188, 1.0, 0.7188, 0.75, 0.7188, 0.75, 0.7188, 1.0, 0.6875, 1.0, 0.6875, 0.75, 0.6875, 0.75, 0.6875, 1.0, 0.6562, 1.0, 0.6562, 0.75, 0.6562, 0.75, 0.6562, 1.0, 0.625, 1.0, 0.625, 0.75, 0.625, 0.75, 0.625, 1.0, 0.5938, 1.0, 0.5938, 0.75, 0.5938, 0.75, 0.5938, 1.0, 0.5625, 1.0, 0.5625, 0.75, 0.5625, 0.75, 0.5625, 1.0, 0.5312, 1.0, 0.5312, 0.75, 0.5312, 0.75, 0.5312, 1.0, 0.5, 1.0, 0.5, 0.75, 0.5, 0.75, 0.5, 1.0, 0.4688, 1.0, 0.4688, 0.75, 0.4688, 0.75, 0.4688, 1.0, 0.4375, 1.0, 0.4375, 0.75, 0.4375, 0.75, 0.4375, 1.0, 0.4062, 1.0, 0.4062, 0.75, 0.4062, 0.75, 0.4062, 1.0, 0.375, 1.0, 0.375, 0.75, 0.375, 0.75, 0.375, 1.0, 0.3438, 1.0, 0.3438, 0.75, 0.3438, 0.75, 0.3438, 1.0, 0.3125, 1.0, 0.3125, 0.75, 0.3125, 0.75, 0.3125, 1.0, 0.2812, 1.0, 0.2812, 0.75, 0.2812, 0.75, 0.2812, 1.0, 0.25, 1.0, 0.25, 0.75, 0.25, 0.75, 0.25, 1.0, 0.2188, 1.0, 0.2188, 0.75, 0.2188, 0.75, 0.2188, 1.0, 0.1875, 1.0, 0.1875, 0.75, 0.1875, 0.75, 0.1875, 1.0, 0.1562, 1.0, 0.1562, 0.75, 0.1562, 0.75, 0.1562, 1.0, 0.125, 1.0, 0.125, 0.75, 0.125, 0.75, 0.125, 1.0, 0.09375, 1.0, 0.09375, 0.75, 0.09375, 0.75, 0.09375, 1.0, 0.0625, 1.0, 0.0625, 0.75, 0.875, 1.0, 0.9062, 1.0, 0.9062, 1.0, 0.875, 1.0, 0.0625, 0.75, 0.0625, 1.0, 0.03125, 1.0, 0.03125, 0.75, 0.03125, 0.75, 0.03125, 1.0, 0.0, 1.0, 0.0, 0.75, 0.75, 0.49, 0.7968, 0.4854, 0.8418, 0.4717, 0.8833, 0.4496, 0.9197, 0.4197, 0.9496, 0.3833, 0.9717, 0.3418, 0.9854, 0.2968, 0.99, 0.25, 0.9854, 0.2032, 0.9717, 0.1582, 0.9496, 0.1167, 0.9197, 0.08029, 0.8833, 0.05045, 0.8418, 0.02827, 0.7968, 0.01461, 0.75, 0.01, 0.7032, 0.01461, 0.6582, 0.02827, 0.6167, 0.05045, 0.5803, 0.08029, 0.5504, 0.1167, 0.5283, 0.1582, 0.5146, 0.2032, 0.51, 0.25, 0.5146, 0.2968, 0.5283, 0.3418, 0.5504, 0.3833, 0.5803, 0.4197, 0.6167, 0.4496, 0.6582, 0.4717, 0.7032, 0.4854, 0.03125, 0.5, 0.03125, 0.75, 0.0, 0.75, 0.0, 0.5, 0.0625, 0.5, 0.0625, 0.75, 0.03125, 0.75, 0.03125, 0.5, 0.09375, 0.5, 0.09375, 0.75, 0.0625, 0.75, 0.0625, 0.5, 0.125, 0.5, 0.125, 0.75, 0.09375, 0.75, 0.09375, 0.5, 0.1562, 0.5, 0.1562, 0.75, 0.125, 0.75, 0.125, 0.5, 0.1875, 0.5, 0.1875, 0.75, 0.1562, 0.75, 0.1562, 0.5, 0.2188, 0.5, 0.2188, 0.75, 0.1875, 0.75, 0.1875, 0.5, 0.25, 0.5, 0.25, 0.75, 0.2188, 0.75, 0.2188, 0.5, 0.2812, 0.5, 0.2812, 0.75, 0.25, 0.75, 0.25, 0.5, 0.3125, 0.5, 0.3125, 0.75, 0.2812, 0.75, 0.2812, 0.5, 0.3438, 0.5, 0.3438, 0.75, 0.3125, 0.75, 0.3125, 0.5, 0.375, 0.5, 0.375, 0.75, 0.3438, 0.75, 0.3438, 0.5, 0.4062, 0.5, 0.4062, 0.75, 0.375, 0.75, 0.375, 0.5, 0.4375, 0.5, 0.4375, 0.75, 0.4062, 0.75, 0.4062, 0.5, 0.4688, 0.5, 0.4688, 0.75, 0.4375, 0.75, 0.4375, 0.5, 0.5, 0.5, 0.5, 0.75, 0.4688, 0.75, 0.4688, 0.5, 0.5312, 0.5, 0.5312, 0.75, 0.5, 0.75, 0.5, 0.5, 0.5625, 0.5, 0.5625, 0.75, 0.5312, 0.75, 0.5312, 0.5, 0.5938, 0.5, 0.5938, 0.75, 0.5625, 0.75, 0.5625, 0.5, 0.625, 0.5, 0.625, 0.75, 0.5938, 0.75, 0.5938, 0.5, 0.6562, 0.5, 0.6562, 0.75, 0.625, 0.75, 0.625, 0.5, 0.6875, 0.5, 0.6875, 0.75, 0.6562, 0.75, 0.6562, 0.5, 0.7188, 0.5, 0.7188, 0.75, 0.6875, 0.75, 0.6875, 0.5, 0.75, 0.5, 0.75, 0.75, 0.7188, 0.75, 0.7188, 0.5, 0.7812, 0.5, 0.7812, 0.75, 0.75, 0.75, 0.75, 0.5, 0.8125, 0.5, 0.8125, 0.75, 0.7812, 0.75, 0.7812, 0.5, 0.8438, 0.5, 0.8438, 0.75, 0.8125, 0.75, 0.8125, 0.5, 0.875, 0.5, 0.875, 0.75, 0.8438, 0.75, 0.8438, 0.5, 0.9062, 0.5, 0.9062, 0.75, 0.875, 0.75, 0.875, 0.5, 0.9375, 0.5, 0.9375, 0.75, 0.9062, 0.75, 0.9062, 0.5, 0.9688, 0.5, 0.9688, 0.75, 0.9375, 0.75, 0.9375, 0.5, 1.0, 0.5, 1.0, 0.75, 0.9688, 0.75, 0.9688, 0.5, 0.5938, 1.0, 0.625, 1.0, 0.625, 1.0, 0.5938, 1.0, 0.5938, 1.0, 0.625, 1.0, 0.625, 1.0, 0.5938, 1.0, 0.3125, 1.0, 0.3438, 1.0, 0.3438, 1.0, 0.3125, 1.0, 0.03125, 1.0, 0.0625, 1.0, 0.0625, 1.0, 0.03125, 1.0, 0.7188, 1.0, 0.75, 1.0, 0.75, 1.0, 0.7188, 1.0, 0.4375, 1.0, 0.4688, 1.0, 0.4688, 1.0, 0.4375, 1.0, 0.1562, 1.0, 0.1875, 1.0, 0.1875, 1.0, 0.1562, 1.0, 0.8438, 1.0, 0.875, 1.0, 0.875, 1.0, 0.8438, 1.0, 0.5625, 1.0, 0.5938, 1.0, 0.5938, 1.0, 0.5625, 1.0, 0.2812, 1.0, 0.3125, 1.0, 0.3125, 1.0, 0.2812, 1.0, 0.9688, 1.0, 1.0, 1.0, 1.0, 1.0, 0.9688, 1.0, 0.0, 1.0, 0.03125, 1.0, 0.03125, 1.0, 0.0, 1.0, 0.6875, 1.0, 0.7188, 1.0, 0.7188, 1.0, 0.6875, 1.0, 0.4062, 1.0, 0.4375, 1.0, 0.4375, 1.0, 0.4062, 1.0, 0.125, 1.0, 0.1562, 1.0, 0.1562, 1.0, 0.125, 1.0, 0.8125, 1.0, 0.8438, 1.0, 0.8438, 1.0, 0.8125, 1.0, 0.5312, 1.0, 0.5625, 1.0, 0.5625, 1.0, 0.5312, 1.0, 0.25, 1.0, 0.2812, 1.0, 0.2812, 1.0, 0.25, 1.0, 0.9375, 1.0, 0.9688, 1.0, 0.9688, 1.0, 0.9375, 1.0, 0.6562, 1.0, 0.6875, 1.0, 0.6875, 1.0, 0.6562, 1.0, 0.375, 1.0, 0.4062, 1.0, 0.4062, 1.0, 0.375, 1.0, 0.09375, 1.0, 0.125, 1.0, 0.125, 1.0, 0.09375, 1.0, 0.7812, 1.0, 0.8125, 1.0, 0.8125, 1.0, 0.7812, 1.0, 0.5, 1.0, 0.5312, 1.0, 0.5312, 1.0, 0.5, 1.0, 0.2188, 1.0, 0.25, 1.0, 0.25, 1.0, 0.2188, 1.0, 0.9062, 1.0, 0.9375, 1.0, 0.9375, 1.0, 0.9062, 1.0, 0.625, 1.0, 0.6562, 1.0, 0.6562, 1.0, 0.625, 1.0, 0.3438, 1.0, 0.375, 1.0, 0.375, 1.0, 0.3438, 1.0, 0.0625, 1.0, 0.09375, 1.0, 0.09375, 1.0, 0.0625, 1.0, 0.75, 1.0, 0.7812, 1.0, 0.7812, 1.0, 0.75, 1.0, 0.4688, 1.0, 0.5, 1.0, 0.5, 1.0, 0.4688, 1.0, 0.1875, 1.0, 0.2188, 1.0, 0.2188, 1.0, 0.1875, 1.0, 0.375, 1.0, 0.4062, 1.0, 0.4062, 1.0, 0.375, 1.0, 0.1562, 1.0, 0.1875, 1.0, 0.1875, 1.0, 0.1562, 1.0, 0.5625, 1.0, 0.5938, 1.0, 0.5938, 1.0, 0.5625, 1.0, 0.9688, 1.0, 1.0, 1.0, 1.0, 1.0, 0.9688, 1.0, 0.125, 1.0, 0.1562, 1.0, 0.1562, 1.0, 0.125, 1.0, 0.5312, 1.0, 0.5625, 1.0, 0.5625, 1.0, 0.5312, 1.0, 0.9375, 1.0, 0.9688, 1.0, 0.9688, 1.0, 0.9375, 1.0, 0.09375, 1.0, 0.125, 1.0, 0.125, 1.0, 0.09375, 1.0, 0.5, 1.0, 0.5312, 1.0, 0.5312, 1.0, 0.5, 1.0, 0.9062, 1.0, 0.9375, 1.0, 0.9375, 1.0, 0.9062, 1.0, 0.0625, 1.0, 0.09375, 1.0, 0.09375, 1.0, 0.0625, 1.0, 0.4688, 1.0, 0.5, 1.0, 0.5, 1.0, 0.4688, 1.0, 0.875, 1.0, 0.9062, 1.0, 0.9062, 1.0, 0.875, 1.0, 0.03125, 1.0, 0.0625, 1.0, 0.0625, 1.0, 0.03125, 1.0, 0.4375, 1.0, 0.4688, 1.0, 0.4688, 1.0, 0.4375, 1.0, 0.8438, 1.0, 0.875, 1.0, 0.875, 1.0, 0.8438, 1.0, 0.0, 1.0, 0.03125, 1.0, 0.03125, 1.0, 0.0, 1.0, 0.4062, 1.0, 0.4375, 1.0, 0.4375, 1.0, 0.4062, 1.0, 0.8125, 1.0, 0.8438, 1.0, 0.8438, 1.0, 0.8125, 1.0, 0.375, 1.0, 0.4062, 1.0, 0.4062, 1.0, 0.375, 1.0, 0.7812, 1.0, 0.8125, 1.0, 0.8125, 1.0, 0.7812, 1.0, 0.3438, 1.0, 0.375, 1.0, 0.375, 1.0, 0.3438, 1.0, 0.75, 1.0, 0.7812, 1.0, 0.7812, 1.0, 0.75, 1.0, 0.3125, 1.0, 0.3438, 1.0, 0.3438, 1.0, 0.3125, 1.0, 0.7188, 1.0, 0.75, 1.0, 0.75, 1.0, 0.7188, 1.0, 0.2812, 1.0, 0.3125, 1.0, 0.3125, 1.0, 0.2812, 1.0, 0.6875, 1.0, 0.7188, 1.0, 0.7188, 1.0, 0.6875, 1.0, 0.25, 1.0, 0.2812, 1.0, 0.2812, 1.0, 0.25, 1.0, 0.6562, 1.0, 0.6875, 1.0, 0.6875, 1.0, 0.6562, 1.0, 0.2188, 1.0, 0.25, 1.0, 0.25, 1.0, 0.2188, 1.0, 0.625, 1.0, 0.6562, 1.0, 0.6562, 1.0, 0.625, 1.0, 0.1875, 1.0, 0.2188, 1.0, 0.2188, 1.0, 0.1875, 1.0, 0.7812, 1.0, 0.8125, 1.0, 0.8125, 1.0, 0.7812, 1.0, 0.3438, 1.0, 0.375, 1.0, 0.375, 1.0, 0.3438, 1.0, 0.75, 1.0, 0.7812, 1.0, 0.7812, 1.0, 0.75, 1.0, 0.3125, 1.0, 0.3438, 1.0, 0.3438, 1.0, 0.3125, 1.0, 0.7188, 1.0, 0.75, 1.0, 0.75, 1.0, 0.7188, 1.0, 0.2812, 1.0, 0.3125, 1.0, 0.3125, 1.0, 0.2812, 1.0, 0.6875, 1.0, 0.7188, 1.0, 0.7188, 1.0, 0.6875, 1.0, 0.25, 1.0, 0.2812, 1.0, 0.2812, 1.0, 0.25, 1.0, 0.6562, 1.0, 0.6875, 1.0, 0.6875, 1.0, 0.6562, 1.0, 0.2188, 1.0, 0.25, 1.0, 0.25, 1.0, 0.2188, 1.0, 0.625, 1.0, 0.6562, 1.0, 0.6562, 1.0, 0.625, 1.0, 0.1875, 1.0, 0.2188, 1.0, 0.2188, 1.0, 0.1875, 1.0, 0.5938, 1.0, 0.625, 1.0, 0.625, 1.0, 0.5938, 1.0, 0.1562, 1.0, 0.1875, 1.0, 0.1875, 1.0, 0.1562, 1.0, 0.5625, 1.0, 0.5938, 1.0, 0.5938, 1.0, 0.5625, 1.0, 0.9688, 1.0, 1.001, 1.0, 1.0, 1.0, 0.9688, 1.0, 0.125, 1.0, 0.1562, 1.0, 0.1562, 1.0, 0.125, 1.0, 0.5312, 1.0, 0.5625, 1.0, 0.5625, 1.0, 0.5312, 1.0, 0.9375, 1.0, 0.9688, 1.0, 0.9688, 1.0, 0.9375, 1.0, 0.09375, 1.0, 0.125, 1.0, 0.125, 1.0, 0.09375, 1.0, 0.5, 1.0, 0.5312, 1.0, 0.5312, 1.0, 0.5, 1.0, 0.9063, 1.0, 0.9375, 1.0, 0.9375, 1.0, 0.9062, 1.0, 0.0625, 1.0, 0.09375, 1.0, 0.09375, 1.0, 0.0625, 1.0, 0.4688, 1.0, 0.5, 1.0, 0.5, 1.0, 0.4688, 1.0, 0.875, 1.0, 0.9063, 1.0, 0.9062, 1.0, 0.875, 1.0, 0.03125, 1.0, 0.0625, 1.0, 0.0625, 1.0, 0.03125, 1.0, 0.4375, 1.0, 0.4688, 1.0, 0.4688, 1.0, 0.4375, 1.0, 0.8438, 1.0, 0.875, 1.0, 0.875, 1.0, 0.8438, 1.0, -0.0009727, 1.0, 0.03125, 1.0, 0.03125, 1.0, 0.0, 1.0, 0.4062, 1.0, 0.4375, 1.0, 0.4375, 1.0, 0.4062, 1.0, 0.8125, 1.0, 0.8438, 1.0, 0.8438, 1.0, 0.8125, 1.0, 0.8125, 1.0, 0.8438, 1.0, 0.8438, 1.0, 0.8125, 1.0, 0.4062, 1.0, 0.4375, 1.0, 0.4375, 1.0, 0.4062, 1.0, 0.0, 1.0, 0.03125, 1.0, 0.03125, 1.0, 0.0, 1.0, 0.8438, 1.0, 0.875, 1.0, 0.875, 1.0, 0.8438, 1.0, 0.4375, 1.0, 0.4688, 1.0, 0.4688, 1.0, 0.4375, 1.0, 0.03125, 1.0, 0.0625, 1.0, 0.0625, 1.0, 0.03125, 1.0, 0.875, 1.0, 0.9062, 1.0, 0.9062, 1.0, 0.875, 1.0, 0.4688, 1.0, 0.5, 1.0, 0.5, 1.0, 0.4688, 1.0, 0.0625, 1.0, 0.09375, 1.0, 0.09375, 1.0, 0.0625, 1.0, 0.9062, 1.0, 0.9375, 1.0, 0.9375, 1.0, 0.9062, 1.0, 0.5, 1.0, 0.5312, 1.0, 0.5312, 1.0, 0.5, 1.0, 0.09375, 1.0, 0.125, 1.0, 0.125, 1.0, 0.09375, 1.0, 0.9375, 1.0, 0.9688, 1.0, 0.9687, 1.0, 0.9375, 1.0, 0.5312, 1.0, 0.5625, 1.0, 0.5625, 1.0, 0.5312, 1.0, 0.125, 1.0, 0.1562, 1.0, 0.1562, 1.0, 0.125, 1.0, 0.9688, 1.0, 1.0, 1.0, 1.0, 1.0, 0.9687, 1.0, 0.5625, 1.0, 0.5938, 1.0, 0.5938, 1.0, 0.5625, 1.0, 0.1562, 1.0, 0.1875, 1.0, 0.1875, 1.0, 0.1562, 1.0, 0.5938, 1.0, 0.625, 1.0, 0.625, 1.0, 0.5938, 1.0, 0.1875, 1.0, 0.2188, 1.0, 0.2188, 1.0, 0.1875, 1.0, 0.625, 1.0, 0.6562, 1.0, 0.6562, 1.0, 0.625, 1.0, 0.2188, 1.0, 0.25, 1.0, 0.25, 1.0, 0.2188, 1.0, 0.6562, 1.0, 0.6875, 1.0, 0.6875, 1.0, 0.6562, 1.0, 0.25, 1.0, 0.2812, 1.0, 0.2812, 1.0, 0.25, 1.0, 0.6875, 1.0, 0.7188, 1.0, 0.7188, 1.0, 0.6875, 1.0, 0.2812, 1.0, 0.3125, 1.0, 0.3125, 1.0, 0.2812, 1.0, 0.7188, 1.0, 0.75, 1.0, 0.75, 1.0, 0.7188, 1.0, 0.3125, 1.0, 0.3438, 1.0, 0.3438, 1.0, 0.3125, 1.0, 0.75, 1.0, 0.7812, 1.0, 0.7812, 1.0, 0.75, 1.0, 0.3438, 1.0, 0.375, 1.0, 0.375, 1.0, 0.3438, 1.0, 0.7812, 1.0, 0.8125, 1.0, 0.8125, 1.0, 0.7812, 1.0, 0.375, 1.0, 0.4062, 1.0, 0.4062, 1.0, 0.375, 1.0, 0.8125, 1.0, 0.8438, 1.0, 0.8438, 1.0, 0.8125, 1.0, 0.4062, 1.0, 0.4375, 1.0, 0.4375, 1.0, 0.4062, 1.0, 0.0, 1.0, 0.03125, 1.0, 0.03125, 1.0, -0.0009727, 1.0, 0.8438, 1.0, 0.875, 1.0, 0.875, 1.0, 0.8438, 1.0, 0.4375, 1.0, 0.4688, 1.0, 0.4688, 1.0, 0.4375, 1.0, 0.03125, 1.0, 0.0625, 1.0, 0.0625, 1.0, 0.03125, 1.0, 0.875, 1.0, 0.9062, 1.0, 0.9063, 1.0, 0.875, 1.0, 0.4688, 1.0, 0.5, 1.0, 0.5, 1.0, 0.4688, 1.0, 0.0625, 1.0, 0.09375, 1.0, 0.09375, 1.0, 0.0625, 1.0, 0.9062, 1.0, 0.9375, 1.0, 0.9375, 1.0, 0.9063, 1.0, 0.5, 1.0, 0.5312, 1.0, 0.5312, 1.0, 0.5, 1.0, 0.09375, 1.0, 0.125, 1.0, 0.125, 1.0, 0.09375, 1.0, 0.9375, 1.0, 0.9687, 1.0, 0.9688, 1.0, 0.9375, 1.0, 0.5312, 1.0, 0.5625, 1.0, 0.5625, 1.0, 0.5312, 1.0, 0.125, 1.0, 0.1562, 1.0, 0.1562, 1.0, 0.125, 1.0, 0.9687, 1.0, 1.0, 1.0, 1.001, 1.0, 0.9688, 1.0, 0.5625, 1.0, 0.5938, 1.0, 0.5938, 1.0, 0.5625, 1.0, 0.1562, 1.0, 0.1875, 1.0, 0.1875, 1.0, 0.1562, 1.0, 0.5938, 1.0, 0.625, 1.0, 0.625, 1.0, 0.5938, 1.0, 0.1875, 1.0, 0.2188, 1.0, 0.2188, 1.0, 0.1875, 1.0, 0.625, 1.0, 0.6562, 1.0, 0.6562, 1.0, 0.625, 1.0, 0.2188, 1.0, 0.25, 1.0, 0.25, 1.0, 0.2188, 1.0, 0.6562, 1.0, 0.6875, 1.0, 0.6875, 1.0, 0.6562, 1.0, 0.25, 1.0, 0.2812, 1.0, 0.2812, 1.0, 0.25, 1.0, 0.6875, 1.0, 0.7188, 1.0, 0.7188, 1.0, 0.6875, 1.0, 0.2812, 1.0, 0.3125, 1.0, 0.3125, 1.0, 0.2812, 1.0, 0.7188, 1.0, 0.75, 1.0, 0.75, 1.0, 0.7188, 1.0, 0.3125, 1.0, 0.3438, 1.0, 0.3438, 1.0, 0.3125, 1.0, 0.75, 1.0, 0.7812, 1.0, 0.7812, 1.0, 0.75, 1.0, 0.3438, 1.0, 0.375, 1.0, 0.375, 1.0, 0.3438, 1.0, 0.7812, 1.0, 0.8125, 1.0, 0.8125, 1.0, 0.7812, 1.0, 0.375, 1.0, 0.4062, 1.0, 0.4062, 1.0, 0.375, 1.0, 0.8125, 1.0, 0.8438, 1.0, 0.8438, 1.0, 0.8125, 1.0, 0.375, 1.0, 0.4062, 1.0, 0.4062, 1.0, 0.375, 1.0, 0.7812, 1.0, 0.8125, 1.0, 0.8125, 1.0, 0.7812, 1.0, 0.3438, 1.0, 0.375, 1.0, 0.375, 1.0, 0.3438, 1.0, 0.75, 1.0, 0.7812, 1.0, 0.7812, 1.0, 0.75, 1.0, 0.3125, 1.0, 0.3438, 1.0, 0.3438, 1.0, 0.3125, 1.0, 0.7188, 1.0, 0.75, 1.0, 0.75, 1.0, 0.7188, 1.0, 0.2812, 1.0, 0.3125, 1.0, 0.3125, 1.0, 0.2812, 1.0, 0.6875, 1.0, 0.7188, 1.0, 0.7188, 1.0, 0.6875, 1.0, 0.25, 1.0, 0.2812, 1.0, 0.2812, 1.0, 0.25, 1.0, 0.6562, 1.0, 0.6875, 1.0, 0.6875, 1.0, 0.6562, 1.0, 0.2188, 1.0, 0.25, 1.0, 0.25, 1.0, 0.2188, 1.0, 0.625, 1.0, 0.6562, 1.0, 0.6562, 1.0, 0.625, 1.0, 0.1875, 1.0, 0.2188, 1.0, 0.2188, 1.0, 0.1875, 1.0, 0.5938, 1.0, 0.625, 1.0, 0.625, 1.0, 0.5938, 1.0, 0.1562, 1.0, 0.1875, 1.0, 0.1875, 1.0, 0.1562, 1.0, 0.5625, 1.0, 0.5938, 1.0, 0.5938, 1.0, 0.5625, 1.0, 0.9688, 1.0, 1.0, 1.0, 1.0, 1.0, 0.9688, 1.0, 0.125, 1.0, 0.1562, 1.0, 0.1562, 1.0, 0.125, 1.0, 0.5312, 1.0, 0.5625, 1.0, 0.5625, 1.0, 0.5312, 1.0, 0.9375, 1.0, 0.9688, 1.0, 0.9688, 1.0, 0.9375, 1.0, 0.09375, 1.0, 0.125, 1.0, 0.125, 1.0, 0.09375, 1.0, 0.5, 1.0, 0.5312, 1.0, 0.5312, 1.0, 0.5, 1.0, 0.9062, 1.0, 0.9375, 1.0, 0.9375, 1.0, 0.9062, 1.0, 0.0625, 1.0, 0.09375, 1.0, 0.09375, 1.0, 0.0625, 1.0, 0.4688, 1.0, 0.5, 1.0, 0.5, 1.0, 0.4688, 1.0, 0.875, 1.0, 0.9062, 1.0, 0.9062, 1.0, 0.875, 1.0, 0.03125, 1.0, 0.0625, 1.0, 0.0625, 1.0, 0.03125, 1.0, 0.4375, 1.0, 0.4688, 1.0, 0.4688, 1.0, 0.4375, 1.0, 0.8438, 1.0, 0.875, 1.0, 0.875, 1.0, 0.8438, 1.0, 0.0, 1.0, 0.03125, 1.0, 0.03125, 1.0, 0.0, 1.0, 0.4062, 1.0, 0.4375, 1.0, 0.4375, 1.0, 0.4062, 1.0, 0.8438, 1.0, 0.875, 1.0, 0.875, 1.0, 0.8438, 1.0, 0.8438, 1.0, 0.875, 1.0, 0.875, 1.0, 0.8438, 1.0, 0.8438, 1.0, 0.875, 1.0, 0.875, 1.0, 0.8438, 1.0, 0.875, 1.0, 0.9062, 1.0, 0.9062, 1.0, 0.875, 1.0, 0.875, 1.0, 0.9062, 1.0, 0.9062, 1.0, 0.875, 1.0, 0.5938, 1.0, 0.625, 1.0, 0.625, 1.0, 0.5938, 1.0, 0.5938, 1.0, 0.625, 1.0, 0.625, 1.0, 0.5938, 1.0, 0.5938, 1.0, 0.625, 1.0, 0.625, 1.0, 0.5938, 1.0, 0.4062, 1.0, 0.4375, 1.0, 0.4375, 1.0, 0.4062, 1.0, 0.4062, 1.0, 0.4375, 1.0, 0.4375, 1.0, 0.4062, 1.0, 0.4062, 1.0, 0.4375, 1.0, 0.4375, 1.0, 0.4062, 1.0, 0.4688, 1.0, 0.5, 1.0, 0.5, 1.0, 0.4688, 1.0, 0.4688, 1.0, 0.5, 1.0, 0.5, 1.0, 0.4688, 1.0, 0.4688, 1.0, 0.5, 1.0, 0.5, 1.0, 0.4688, 1.0, 0.03125, 1.0, 0.0625, 1.0, 0.0625, 1.0, 0.03125, 1.0, 0.03125, 1.0, 0.0625, 1.0, 0.0625, 1.0, 0.03125, 1.0, 0.03125, 1.0, 0.0625, 1.0, 0.0625, 1.0, 0.03125, 1.0, 0.9375, 1.0, 0.9688, 1.0, 0.9688, 1.0, 0.9375, 1.0, 0.9375, 1.0, 0.9688, 1.0, 0.9688, 1.0, 0.9375, 1.0, 0.9375, 1.0, 0.9688, 1.0, 0.9688, 1.0, 0.9375, 1.0, 0.9062, 1.0, 0.9375, 1.0, 0.9375, 1.0, 0.9062, 1.0, 0.9062, 1.0, 0.9375, 1.0, 0.9375, 1.0, 0.9062, 1.0, 0.9062, 1.0, 0.9375, 1.0, 0.9375, 1.0, 0.9062, 1.0, 0.5, 1.0, 0.5312, 1.0, 0.5312, 1.0, 0.5, 1.0, 0.5, 1.0, 0.5312, 1.0, 0.5312, 1.0, 0.5, 1.0, 0.5, 1.0, 0.5312, 1.0, 0.5312, 1.0, 0.5, 1.0, 0.0, 1.0, 0.03125, 1.0, 0.03125, 1.0, 0.0, 1.0, 0.0, 1.0, 0.03125, 1.0, 0.03125, 1.0, 0.0, 1.0, 0.0, 1.0, 0.03125, 1.0, 0.03125, 1.0, 0.0, 1.0, 0.125, 1.0, 0.1562, 1.0, 0.1562, 1.0, 0.125, 1.0, 0.125, 1.0, 0.1562, 1.0, 0.1562, 1.0, 0.125, 1.0, 0.125, 1.0, 0.1562, 1.0, 0.1562, 1.0, 0.125, 1.0, 0.9688, 1.0, 1.0, 1.0, 1.0, 1.0, 0.9688, 1.0, 0.875, 1.0, 0.9062, 1.0, 0.9062, 1.0, 0.875, 1.0, 0.8125, 1.0, 0.8438, 1.0, 0.8438, 1.0, 0.8125, 1.0, 0.0625, 1.0, 0.09375, 1.0, 0.09375, 1.0, 0.0625, 1.0, 0.8125, 1.0, 0.8438, 1.0, 0.8438, 1.0, 0.8125, 1.0, 0.0625, 1.0, 0.09375, 1.0, 0.09375, 1.0, 0.0625, 1.0, 0.8125, 1.0, 0.8438, 1.0, 0.8438, 1.0, 0.8125, 1.0, 0.4375, 1.0, 0.4688, 1.0, 0.4688, 1.0, 0.4375, 1.0, 0.2812, 1.0, 0.3125, 1.0, 0.3125, 1.0, 0.2812, 1.0, 0.4375, 1.0, 0.4688, 1.0, 0.4688, 1.0, 0.4375, 1.0, 0.2812, 1.0, 0.3125, 1.0, 0.3125, 1.0, 0.2812, 1.0, 0.4375, 1.0, 0.4688, 1.0, 0.4688, 1.0, 0.4375, 1.0, 0.3438, 1.0, 0.375, 1.0, 0.375, 1.0, 0.3438, 1.0, 0.3125, 1.0, 0.3438, 1.0, 0.3438, 1.0, 0.3125, 1.0, 0.7812, 1.0, 0.8125, 1.0, 0.8125, 1.0, 0.7812, 1.0, 0.9688, 1.0, 1.0, 1.0, 1.0, 1.0, 0.9688, 1.0, 0.3125, 1.0, 0.3438, 1.0, 0.3438, 1.0, 0.3125, 1.0, 0.5312, 1.0, 0.5625, 1.0, 0.5625, 1.0, 0.5312, 1.0, 0.9688, 1.0, 1.0, 1.0, 1.0, 1.0, 0.9688, 1.0, 0.3125, 1.0, 0.3438, 1.0, 0.3438, 1.0, 0.3125, 1.0, 0.7812, 1.0, 0.7812, 1.0, 0.7812, 1.0, 0.7812, 1.0, 0.7812, 1.0, 0.7812, 1.0, 0.7812, 1.0, 0.7812, 1.0, 0.7188, 1.0, 0.7188, 1.0, 0.7188, 1.0, 0.7188, 1.0, 0.7188, 1.0, 0.7188, 1.0, 0.7188, 1.0, 0.7188, 1.0, 0.3438, 1.0, 0.375, 1.0, 0.375, 1.0, 0.3438, 1.0, 0.2812, 1.0, 0.3125, 1.0, 0.3125, 1.0, 0.2812, 1.0, 0.6562, 1.0, 0.6875, 1.0, 0.6875, 1.0, 0.6562, 1.0, 0.3438, 1.0, 0.375, 1.0, 0.375, 1.0, 0.3438, 1.0, 0.6562, 1.0, 0.6875, 1.0, 0.6875, 1.0, 0.6562, 1.0, 0.09375, 1.0, 0.125, 1.0, 0.125, 1.0, 0.09375, 1.0, 0.09375, 1.0, 0.125, 1.0, 0.125, 1.0, 0.09375, 1.0, 0.7812, 1.0, 0.7812, 1.0, 0.7812, 1.0, 0.7812, 1.0, 0.09375, 1.0, 0.125, 1.0, 0.125, 1.0, 0.09375, 1.0, 0.25, 1.0, 0.2812, 1.0, 0.2812, 1.0, 0.25, 1.0, 0.7188, 1.0, 0.7188, 1.0, 0.7188, 1.0, 0.7188, 1.0, 0.2188, 1.0, 0.25, 1.0, 0.25, 1.0, 0.2188, 1.0, 0.25, 1.0, 0.2812, 1.0, 0.2812, 1.0, 0.25, 1.0, 0.6562, 1.0, 0.6875, 1.0, 0.6875, 1.0, 0.6562, 1.0, 0.2188, 1.0, 0.25, 1.0, 0.25, 1.0, 0.2188, 1.0, 0.5625, 1.0, 0.5938, 1.0, 0.5938, 1.0, 0.5625, 1.0, 0.1875, 1.0, 0.2188, 1.0, 0.2188, 1.0, 0.1875, 1.0, 0.5625, 1.0, 0.5938, 1.0, 0.5938, 1.0, 0.5625, 1.0, 0.1875, 1.0, 0.2188, 1.0, 0.2188, 1.0, 0.1875, 1.0, 0.5625, 1.0, 0.5938, 1.0, 0.5938, 1.0, 0.5625, 1.0, 0.7812, 1.0, 0.8125, 1.0, 0.8125, 1.0, 0.7812, 1.0, 0.625, 1.0, 0.6562, 1.0, 0.6562, 1.0, 0.625, 1.0, 0.7812, 1.0, 0.8125, 1.0, 0.8125, 1.0, 0.7812, 1.0, 0.625, 1.0, 0.6562, 1.0, 0.6562, 1.0, 0.625, 1.0, 0.5312, 1.0, 0.5625, 1.0, 0.5625, 1.0, 0.5312, 1.0, 0.625, 1.0, 0.6562, 1.0, 0.6562, 1.0, 0.625, 1.0, 0.2188, 1.0, 0.25, 1.0, 0.25, 1.0, 0.2188, 1.0, 0.5312, 1.0, 0.5625, 1.0, 0.5625, 1.0, 0.5312, 1.0, 0.0625, 1.0, 0.09375, 1.0, 0.09375, 1.0, 0.0625, 1.0, 0.1875, 1.0, 0.2188, 1.0, 0.2188, 1.0, 0.1875, 1.0, 0.8438, 1.0, 0.875, 1.0, 0.875, 1.0, 0.8438, 1.0, 0.5938, 1.0, 0.625, 1.0, 0.625, 1.0, 0.5938, 1.0, 0.875, 1.0, 0.9062, 1.0, 0.9062, 1.0, 0.875, 1.0, 0.5938, 1.0, 0.625, 1.0, 0.625, 1.0, 0.5938, 1.0, 0.4062, 1.0, 0.4375, 1.0, 0.4375, 1.0, 0.4062, 1.0, 0.1562, 1.0, 0.1875, 1.0, 0.1875, 1.0, 0.1562, 1.0, 0.4688, 1.0, 0.5, 1.0, 0.5, 1.0, 0.4688, 1.0, 0.03125, 1.0, 0.0625, 1.0, 0.0625, 1.0, 0.03125, 1.0, 0.9375, 1.0, 0.9687, 1.0, 0.9688, 1.0, 0.9375, 1.0, 0.9062, 1.0, 0.9375, 1.0, 0.9375, 1.0, 0.9062, 1.0, 0.1562, 1.0, 0.1875, 1.0, 0.1875, 1.0, 0.1562, 1.0, 0.1562, 1.0, 0.1875, 1.0, 0.1875, 1.0, 0.1562, 1.0, 0.375, 1.0, 0.4062, 1.0, 0.4062, 1.0, 0.375, 1.0, 0.5, 1.0, 0.5312, 1.0, 0.5312, 1.0, 0.5, 1.0, 0.1562, 1.0, 0.1875, 1.0, 0.1875, 1.0, 0.1562, 1.0, 0.0, 1.0, 0.03125, 1.0, 0.03125, 1.0, 0.0, 1.0, 0.125, 1.0, 0.1562, 1.0, 0.1562, 1.0, 0.125, 1.0, 0.375, 1.0, 0.4062, 1.0, 0.4062, 1.0, 0.375, 1.0, 0.9687, 1.0, 1.0, 1.0, 1.0, 1.0, 0.9688, 1.0, 0.375, 1.0, 0.4062, 1.0, 0.4062, 1.0, 0.375, 1.0, 0.6875, 1.0, 0.7188, 1.0, 0.7188, 1.0, 0.6875, 1.0, 0.6875, 1.0, 0.7188, 1.0, 0.7188, 1.0, 0.6875, 1.0, 0.8438, 1.0, 0.875, 1.0, 0.875, 1.0, 0.8438, 1.0, 0.0, 1.0, 0.03125, 1.0, 0.03125, 1.0, 0.0, 1.0, 0.7812, 1.0, 0.8125, 1.0, 0.8125, 1.0, 0.7812, 1.0, 0.4062, 1.0, 0.4375, 1.0, 0.4375, 1.0, 0.4062, 1.0, 0.375, 1.0, 0.4062, 1.0, 0.4062, 1.0, 0.375, 1.0, 0.3438, 1.0, 0.375, 1.0, 0.375, 1.0, 0.3438, 1.0, 0.75, 1.0, 0.7812, 1.0, 0.7812, 1.0, 0.75, 1.0, 0.3125, 1.0, 0.3438, 1.0, 0.3438, 1.0, 0.3125, 1.0, 0.03125, 1.0, 0.0625, 1.0, 0.0625, 1.0, 0.03125, 1.0, 0.875, 1.0, 0.9062, 1.0, 0.9062, 1.0, 0.875, 1.0, 0.4688, 1.0, 0.5, 1.0, 0.5, 1.0, 0.4688, 1.0, 0.0625, 1.0, 0.09375, 1.0, 0.09375, 1.0, 0.0625, 1.0, 0.9062, 1.0, 0.9375, 1.0, 0.9375, 1.0, 0.9062, 1.0, 0.5, 1.0, 0.5312, 1.0, 0.5312, 1.0, 0.5, 1.0, 0.09375, 1.0, 0.125, 1.0, 0.125, 1.0, 0.09375, 1.0, 0.9375, 1.0, 0.9688, 1.0, 0.9688, 1.0, 0.9375, 1.0, 0.5312, 1.0, 0.5625, 1.0, 0.5625, 1.0, 0.5312, 1.0, 0.125, 1.0, 0.1562, 1.0, 0.1562, 1.0, 0.125, 1.0, 0.9688, 1.0, 1.0, 1.0, 1.0, 1.0, 0.9688, 1.0, 0.5625, 1.0, 0.5938, 1.0, 0.5938, 1.0, 0.5625, 1.0, 0.8125, 1.0, 0.8438, 1.0, 0.8438, 1.0, 0.8125, 1.0, 0.4375, 1.0, 0.4688, 1.0, 0.4688, 1.0, 0.4375, 1.0, 0.1875, 1.0, 0.2188, 1.0, 0.2188, 1.0, 0.1875, 1.0, 0.3438, 1.0, 0.375, 1.0, 0.375, 1.0, 0.3438, 1.0, 0.2813, 1.0, 0.3125, 1.0, 0.3125, 1.0, 0.2812, 1.0, 0.8125, 1.0, 0.8438, 1.0, 0.8438, 1.0, 0.8125, 1.0, 0.5312, 1.0, 0.5625, 1.0, 0.5625, 1.0, 0.5312, 1.0, 0.625, 1.0, 0.6562, 1.0, 0.6562, 1.0, 0.625, 1.0, 0.2188, 1.0, 0.25, 1.0, 0.25, 1.0, 0.2188, 1.0, 0.6562, 1.0, 0.6875, 1.0, 0.6875, 1.0, 0.6562, 1.0, 0.7812, 1.0, 0.8125, 1.0, 0.8125, 1.0, 0.7812, 1.0, 0.25, 1.0, 0.2812, 1.0, 0.2812, 1.0, 0.25, 1.0, 0.1875, 1.0, 0.2188, 1.0, 0.2188, 1.0, 0.1875, 1.0, 0.2188, 1.0, 0.25, 1.0, 0.25, 1.0, 0.2188, 1.0, 0.6875, 1.0, 0.7188, 1.0, 0.7188, 1.0, 0.6875, 1.0, 0.09375, 1.0, 0.125, 1.0, 0.125, 1.0, 0.09375, 1.0, 0.2812, 1.0, 0.3125, 1.0, 0.3125, 1.0, 0.2812, 1.0, 0.6562, 1.0, 0.6875, 1.0, 0.6875, 1.0, 0.6562, 1.0, 0.7812, 1.0, 0.7812, 1.0, 0.7812, 1.0, 0.7812, 1.0, 0.7188, 1.0, 0.7188, 1.0, 0.7188, 1.0, 0.7188, 1.0, 0.3125, 1.0, 0.3438, 1.0, 0.3438, 1.0, 0.3125, 1.0, 0.4375, 1.0, 0.4688, 1.0, 0.4688, 1.0, 0.4375, 1.0, 0.0625, 1.0, 0.09375, 1.0, 0.09375, 1.0, 0.0625, 1.0, 0.25, 1.0, 0.2812, 1.0, 0.2812, 1.0, 0.25, 1.0, 0.7188, 1.0, 0.75, 1.0, 0.75, 1.0, 0.7188, 1.0, 0.6875, 1.0, 0.7188, 1.0, 0.7188, 1.0, 0.6875, 1.0, 0.625, 1.0, 0.6562, 1.0, 0.6562, 1.0, 0.625, 1.0, 0.5625, 1.0, 0.5938, 1.0, 0.5938, 1.0, 0.5625, 1.0, 0.25, 1.0, 0.2813, 1.0, 0.2812, 1.0, 0.25, 1.0, 0.6875, 1.0, 0.7188, 1.0, 0.7188, 1.0, 0.6875, 1.0, 0.375, 1.0, 0.4062, 1.0, 0.4062, 1.0, 0.375, 1.0, 0.1562, 1.0, 0.1875, 1.0, 0.1875, 1.0, 0.1562, 1.0, 0.1562, 1.0, 0.1875, 1.0, 0.1875, 1.0, 0.1562, 1.0, 0.375, 1.0, 0.4062, 1.0, 0.4062, 1.0, 0.375, 1.0, 0.6875, 1.0, 0.7188, 1.0, 0.7188, 1.0, 0.6875, 1.0, 0.25, 1.0, 0.2812, 1.0, 0.2813, 1.0, 0.25, 1.0, 0.5625, 1.0, 0.5938, 1.0, 0.5938, 1.0, 0.5625, 1.0, 0.625, 1.0, 0.6562, 1.0, 0.6562, 1.0, 0.625, 1.0, 0.0625, 1.0, 0.09375, 1.0, 0.09375, 1.0, 0.0625, 1.0, 0.4375, 1.0, 0.4688, 1.0, 0.4688, 1.0, 0.4375, 1.0, 0.3125, 1.0, 0.3438, 1.0, 0.3438, 1.0, 0.3125, 1.0, 0.7812, 1.0, 0.7812, 1.0, 0.7812, 1.0, 0.7812, 1.0, 0.7812, 1.0, 0.75, 1.0, 0.75, 1.0, 0.7812, 1.0, 0.6562, 1.0, 0.6875, 1.0, 0.6875, 1.0, 0.6562, 1.0, 0.09375, 1.0, 0.125, 1.0, 0.125, 1.0, 0.09375, 1.0, 0.2188, 1.0, 0.25, 1.0, 0.25, 1.0, 0.2188, 1.0, 0.1875, 1.0, 0.2188, 1.0, 0.2188, 1.0, 0.1875, 1.0, 0.7812, 1.0, 0.8125, 1.0, 0.8125, 1.0, 0.7812, 1.0, 0.5312, 1.0, 0.5625, 1.0, 0.5625, 1.0, 0.5312, 1.0, 0.8125, 1.0, 0.8438, 1.0, 0.8438, 1.0, 0.8125, 1.0, 0.2812, 1.0, 0.3125, 1.0, 0.3125, 1.0, 0.2813, 1.0, 0.3438, 1.0, 0.375, 1.0, 0.375, 1.0, 0.3438, 1.0, 0.9688, 1.0, 1.0, 1.0, 1.0, 1.0, 0.9687, 1.0, 0.125, 1.0, 0.1562, 1.0, 0.1562, 1.0, 0.125, 1.0, 0.0, 1.0, 0.03125, 1.0, 0.03125, 1.0, 0.0, 1.0, 0.5, 1.0, 0.5312, 1.0, 0.5312, 1.0, 0.5, 1.0, 0.9062, 1.0, 0.9375, 1.0, 0.9375, 1.0, 0.9062, 1.0, 0.9375, 1.0, 0.9688, 1.0, 0.9687, 1.0, 0.9375, 1.0, 0.03125, 1.0, 0.0625, 1.0, 0.0625, 1.0, 0.03125, 1.0, 0.4688, 1.0, 0.5, 1.0, 0.5, 1.0, 0.4688, 1.0, 0.4062, 1.0, 0.4375, 1.0, 0.4375, 1.0, 0.4062, 1.0, 0.5938, 1.0, 0.625, 1.0, 0.625, 1.0, 0.5938, 1.0, 0.875, 1.0, 0.9062, 1.0, 0.9062, 1.0, 0.875, 1.0, 0.8438, 1.0, 0.875, 1.0, 0.875, 1.0, 0.8438, 1.0, 0.6562, 1.0, 0.6875, 1.0, 0.6875, 1.0, 0.6562, 1.0, 0.0, 0.0, 0.0, 0.0, 0.0, 0.0, 0.0, 0.0, 0.4375, 1.0, 0.4688, 1.0, 0.4688, 1.0, 0.4375, 1.0, 0.5938, 1.0, 0.625, 1.0, 0.625, 1.0, 0.5938, 1.0, 0.3125, 1.0, 0.3438, 1.0, 0.3438, 1.0, 0.3125, 1.0, 0.0, 1.0, 0.03125, 1.0, 0.03125, 1.0, 0.0, 1.0, 0.625, 1.0, 0.6562, 1.0, 0.6562, 1.0, 0.625, 1.0, 0.4688, 1.0, 0.5, 1.0, 0.5, 1.0, 0.4688, 1.0, 0.3438, 1.0, 0.375, 1.0, 0.375, 1.0, 0.3438, 1.0, 0.9375, 1.0, 0.9688, 1.0, 0.9688, 1.0, 0.9375, 1.0, 0.5, 1.0, 0.5312, 1.0, 0.5312, 1.0, 0.5, 1.0, 0.1875, 1.0, 0.2188, 1.0, 0.2188, 1.0, 0.1875, 1.0, 0.9062, 1.0, 0.9375, 1.0, 0.9375, 1.0, 0.9062, 1.0, 0.4063, 1.0, 0.4375, 1.0, 0.4375, 1.0, 0.4062, 1.0, 0.125, 1.0, 0.1562, 1.0, 0.1562, 1.0, 0.125, 1.0, 0.09375, 1.0, 0.125, 1.0, 0.125, 1.0, 0.09375, 1.0, 0.8438, 1.0, 0.875, 1.0, 0.875, 1.0, 0.8438, 1.0, 0.3438, 1.0, 0.3437, 1.0, 0.3438, 1.0, 0.3438, 1.0, 0.1562, 1.0, 0.1875, 1.0, 0.1875, 1.0, 0.1562, 1.0, 0.5625, 1.0, 0.5938, 1.0, 0.5938, 1.0, 0.5625, 1.0, 0.7812, 1.0, 0.8125, 1.0, 0.8125, 1.0, 0.7812, 1.0, 0.0, 0.0, 0.0, 0.0, 0.0, 0.0, 0.0, 0.0, 0.375, 1.0, 0.4063, 1.0, 0.4062, 1.0, 0.375, 1.0, 0.5312, 1.0, 0.5625, 1.0, 0.5625, 1.0, 0.5312, 1.0, 0.9688, 1.0, 1.0, 1.0, 1.0, 1.0, 0.9688, 1.0, 0.875, 1.0, 0.9062, 1.0, 0.9062, 1.0, 0.875, 1.0, 0.8125, 1.0, 0.8438, 1.0, 0.8438, 1.0, 0.8125, 1.0, 0.7812, 1.0, 0.7812, 1.0, 0.7812, 1.0, 0.7812, 1.0, 0.7188, 1.0, 0.7188, 1.0, 0.7188, 1.0, 0.7188, 1.0, 0.03125, 1.0, 0.0625, 1.0, 0.0625, 1.0, 0.03125, 1.0, 0.0625, 1.0, 0.09375, 1.0, 0.09375, 1.0, 0.0625, 1.0, 0.6875, 1.0, 0.7188, 1.0, 0.7188, 1.0, 0.6875, 1.0, 0.6875, 1.0, 0.7188, 1.0, 0.7188, 1.0, 0.6875, 1.0, 0.0625, 1.0, 0.09375, 1.0, 0.09375, 1.0, 0.0625, 1.0, 0.03125, 1.0, 0.0625, 1.0, 0.0625, 1.0, 0.03125, 1.0, 0.7188, 1.0, 0.7188, 1.0, 0.7188, 1.0, 0.7188, 1.0, 0.75, 1.0, 0.7812, 1.0, 0.7812, 1.0, 0.75, 1.0, 0.8125, 1.0, 0.8438, 1.0, 0.8438, 1.0, 0.8125, 1.0, 0.875, 1.0, 0.9062, 1.0, 0.9062, 1.0, 0.875, 1.0, 0.9688, 1.0, 1.0, 1.0, 1.0, 1.0, 0.9688, 1.0, 0.5312, 1.0, 0.5625, 1.0, 0.5625, 1.0, 0.5312, 1.0, 0.375, 1.0, 0.4062, 1.0, 0.4063, 1.0, 0.375, 1.0, 0.2188, 1.0, 0.25, 1.0, 0.25, 1.0, 0.2188, 1.0, 0.7812, 1.0, 0.8125, 1.0, 0.8125, 1.0, 0.7812, 1.0, 0.5625, 1.0, 0.5938, 1.0, 0.5938, 1.0, 0.5625, 1.0, 0.0, 0.0, 0.0, 0.0, 0.0, 0.0, 0.0, 0.0, 0.2812, 1.0, 0.3125, 1.0, 0.3125, 1.0, 0.2812, 1.0, 0.8438, 1.0, 0.875, 1.0, 0.875, 1.0, 0.8438, 1.0, 0.09375, 1.0, 0.125, 1.0, 0.125, 1.0, 0.09375, 1.0, 0.125, 1.0, 0.1562, 1.0, 0.1562, 1.0, 0.125, 1.0, 0.4062, 1.0, 0.4375, 1.0, 0.4375, 1.0, 0.4063, 1.0, 0.9062, 1.0, 0.9375, 1.0, 0.9375, 1.0, 0.9062, 1.0, 0.0, 0.0, 0.0, 0.0, 0.0, 0.0, 0.0, 0.0, 0.5, 1.0, 0.5312, 1.0, 0.5312, 1.0, 0.5, 1.0, 0.9375, 1.0, 0.9688, 1.0, 0.9688, 1.0, 0.9375, 1.0, 0.3438, 1.0, 0.375, 1.0, 0.375, 1.0, 0.3438, 1.0, 0.4688, 1.0, 0.5, 1.0, 0.5, 1.0, 0.4688, 1.0, 0.625, 1.0, 0.6562, 1.0, 0.6562, 1.0, 0.625, 1.0, 0.0, 1.0, 0.03125, 1.0, 0.03125, 1.0, 0.0, 1.0, 0.25, 1.0, 0.2812, 1.0, 0.2812, 1.0, 0.25, 1.0, 0.5938, 1.0, 0.625, 1.0, 0.625, 1.0, 0.5938, 1.0, 0.4375, 1.0, 0.4688, 1.0, 0.4688, 1.0, 0.4375, 1.0, 0.1562, 1.0, 0.1562, 1.0, 0.1562, 1.0, 0.1562, 1.0, 0.6562, 1.0, 0.6875, 1.0, 0.6875, 1.0, 0.6562, 1.0, 0.1562, 1.0, 0.1875, 1.0, 0.1875, 1.0, 0.1562, 1.0, 0.3125, 1.0, 0.3438, 1.0, 0.3438, 1.0, 0.3125, 1.0, 0.1875, 1.0, 0.2188, 1.0, 0.2188, 1.0, 0.1875, 1.0, 0.2812, 1.0, 0.3125, 1.0, 0.3125, 1.0, 0.2812, 1.0, 0.25, 1.0, 0.2812, 1.0, 0.2812, 1.0, 0.25, 1.0, 0.2188, 1.0, 0.25, 1.0, 0.25, 1.0, 0.2188, 1.0, 0.2188, 1.0, 0.25, 1.0, 0.25, 1.0, 0.2188, 1.0, 0.25, 1.0, 0.2812, 1.0, 0.2812, 1.0, 0.25, 1.0, 0.2812, 1.0, 0.3125, 1.0, 0.3125, 1.0, 0.2812, 1.0, 0.1875, 1.0, 0.2188, 1.0, 0.2188, 1.0, 0.1875, 1.0, 0.3125, 1.0, 0.3438, 1.0, 0.3438, 1.0, 0.3125, 1.0, 0.1562, 1.0, 0.1875, 1.0, 0.1875, 1.0, 0.1562, 1.0, 0.3438, 1.0, 0.3438, 1.0, 0.3438, 1.0, 0.3438, 1.0, 0.1562, 1.0, 0.1562, 1.0, 0.1562, 1.0, 0.1562, 1.0, 0.0, 0.0, 0.0, 0.0, 0.0, 0.0, 0.0, 0.0, 0.0, 0.0, 0.0, 0.0, 0.0, 0.0, 0.0, 0.0, 0.0, 0.0, 0.0, 0.0, 0.0, 0.0, 0.0, 0.0, 0.0, 0.0, 0.0, 0.0, 0.0, 0.0, 0.0, 0.0, 0.1562, 1.0, 0.1562, 1.0, 0.1562, 1.0, 0.1562, 1.0, 0.3438, 1.0, 0.3438, 1.0, 0.3438, 1.0, 0.3438, 1.0, 0.3438, 1.0, 0.3438, 1.0, 0.3438, 1.0, 0.3438, 1.0, 0.1562, 1.0, 0.1562, 1.0, 0.1562, 1.0, 0.1562, 1.0, 0.0, 0.0, 0.0, 0.0, 0.0, 0.0, 0.0, 0.0, 0.2812, 1.0, 0.3125, 1.0, 0.3125, 1.0, 0.2812, 1.0, 0.0, 0.0, 0.0, 0.0, 0.0, 0.0, 0.0, 0.0, 0.3125, 1.0, 0.2812, 1.0, 0.2812, 1.0, 0.3125, 1.0, 0.0, 0.0, 0.0, 0.0, 0.0, 0.0, 0.0, 0.0, 0.3125, 1.0, 0.3438, 1.0, 0.3438, 1.0, 0.3125, 1.0, 0.1562, 1.0, 0.1562, 1.0, 0.1562, 1.0, 0.1562, 1.0, 0.25, 1.0, 0.2812, 1.0, 0.2812, 1.0, 0.25, 1.0, 0.1875, 1.0, 0.2188, 1.0, 0.2188, 1.0, 0.1875, 1.0, 0.0, 0.0, 0.0, 0.0, 0.0, 0.0, 0.0, 0.0, 0.25, 1.0, 0.2812, 1.0, 0.2812, 1.0, 0.25, 1.0, 0.2812, 1.0, 0.3125, 1.0, 0.3125, 1.0, 0.2812, 1.0, 0.2188, 1.0, 0.25, 1.0, 0.25, 1.0, 0.2188, 1.0, 0.1562, 1.0, 0.1875, 1.0, 0.1875, 1.0, 0.1562, 1.0, 0.1875, 1.0, 0.2188, 1.0, 0.2188, 1.0, 0.1875, 1.0, 0.3125, 1.0, 0.3438, 1.0, 0.3438, 1.0, 0.3125, 1.0, 0.3438, 1.0, 0.3125, 1.0, 0.3125, 1.0, 0.3438, 1.0, 0.3438, 1.0, 0.3438, 1.0, 0.3438, 1.0, 0.3438, 1.0, 0.2188, 1.0, 0.1875, 1.0, 0.1875, 1.0, 0.2188, 1.0, 0.25, 1.0, 0.2812, 1.0, 0.2812, 1.0, 0.25, 1.0, 0.2812, 1.0, 0.3125, 1.0, 0.3125, 1.0, 0.2812, 1.0, 0.2812, 1.0, 0.25, 1.0, 0.25, 1.0, 0.2812, 1.0, 0.2188, 1.0, 0.25, 1.0, 0.25, 1.0, 0.2188, 1.0, 0.1562, 1.0, 0.1875, 1.0, 0.1875, 1.0, 0.1562, 1.0, 0.3438, 1.0, 0.3125, 1.0, 0.3125, 1.0, 0.3438, 1.0, 0.2188, 1.0, 0.1875, 1.0, 0.1875, 1.0, 0.2188, 1.0, 0.2812, 1.0, 0.25, 1.0, 0.25, 1.0, 0.2812, 1.0, 0.3125, 1.0, 0.2812, 1.0, 0.2812, 1.0, 0.3125, 1.0, 0.25, 1.0, 0.2188, 1.0, 0.2188, 1.0, 0.25, 1.0, 0.1875, 1.0, 0.1562, 1.0, 0.1562, 1.0, 0.1875, 1.0, 0.2188, 1.0, 0.25, 1.0, 0.25, 1.0, 0.2188, 1.0, 0.25, 1.0, 0.2188, 1.0, 0.2188, 1.0, 0.25, 1.0, 0.3438, 1.0, 0.3438, 1.0, 0.3438, 1.0, 0.3438, 1.0, 0.1562, 1.0, 0.1875, 1.0, 0.1875, 1.0, 0.1562, 1.0, 0.1875, 1.0, 0.2188, 1.0, 0.2188, 1.0, 0.1875, 1.0, 0.1875, 1.0, 0.1562, 1.0, 0.1562, 1.0, 0.1875, 1.0, 0.1562, 1.0, 0.1562, 1.0, 0.1562, 1.0, 0.1562, 1.0, 0.3125, 1.0, 0.3438, 1.0, 0.3438, 1.0, 0.3125, 1.0, 0.4688, 1.0, 0.5, 1.0, 0.3889, 1.0, 0.3438, 1.0, 0.375, 1.0, 0.4062, 1.0, 0.4375, 1.0, 0.3438, 1.0, 0.3438, 1.0, 0.3438, 1.0, 0.3438, 1.0, 0.3438, 1.0, 0.3438, 1.0, 0.3438, 1.0, 0.3438, 1.0, 0.1562, 1.0, 0.1563, 1.0, 0.1562, 1.0, 0.1562, 1.0, 0.3438, 1.0, 0.3438, 1.0, 0.3438, 1.0, 0.3437, 1.0, 0.1563, 1.0, 0.1562, 1.0, 0.1562, 1.0, 0.1562, 1.0, 0.1562, 1.0, 0.1562, 1.0, 0.1562, 1.0, 0.1562, 1.0, 0.1562, 1.0, 0.1562, 1.0, 0.1562, 1.0, 0.1562, 1.0, 0.3438, 1.0, 0.3438, 1.0, 0.3437, 1.0, 0.3438, 1.0, 0.1563, 1.0, 0.1562, 1.0, 0.1562, 1.0, 0.1562, 1.0, 0.3438, 1.0, 0.3438, 1.0, 0.3438, 1.0, 0.3438, 1.0, 0.3438, 1.0, 0.3438, 1.0, 0.3438, 1.0, 0.3438, 1.0, 0.1562, 1.0, 0.1562, 1.0, 0.1562, 1.0, 0.1562, 1.0, 0.1562, 1.0, 0.1563, 1.0, 0.1563, 1.0, 0.1562, 1.0, 0.1563, 1.0, 0.1562, 1.0, 0.1562, 1.0, 0.1563, 1.0, 0.3438, 1.0, 0.3438, 1.0, 0.3438, 1.0, 0.3438, 1.0, 0.3438, 1.0, 0.3438, 1.0, 0.3438, 1.0, 0.3438, 1.0, 0.625, 1.0, 0.6562, 1.0, 0.6562, 1.0, 0.625, 1.0, 0.3438, 1.0, 0.3889, 1.0, 0.1111, 1.0, 0.0, 0.0, 0.0, 0.0, 0.0, 0.0, 0.0, 0.0, 0.0, 0.0, 0.0, 0.0, 0.3889, 1.0, 0.5, 1.0, 0.5, 1.0, 0.3889, 1.0, 0.0, 0.0, 0.1111, 1.0, 0.0, 1.0, 0.03125, 1.0, 0.0625, 1.0, 0.09375, 1.0, 0.125, 1.0, 0.8438, 1.0, 0.1111, 1.0, 0.3889, 1.0, 0.6562, 1.0, 0.6875, 1.0, 0.7188, 1.0, 0.75, 1.0, 0.7812, 1.0, 0.8125, 1.0, 0.0, 1.0, 0.1111, 1.0, 0.8438, 1.0, 0.875, 1.0, 0.9062, 1.0, 0.9375, 1.0, 0.9688, 1.0, 0.6562, 1.0, 0.3889, 1.0, 0.5, 1.0, 0.5312, 1.0, 0.5625, 1.0, 0.5938, 1.0, 0.625, 1.0, 0.5312, 1.0, 0.5625, 1.0, 0.5625, 1.0, 0.5312, 1.0, 0.9375, 1.0, 0.9688, 1.0, 0.9688, 1.0, 0.9375, 1.0, 0.6562, 1.0, 0.3889, 1.0, 0.3889, 1.0, 0.6562, 1.0, 0.5938, 1.0, 0.625, 1.0, 0.625, 1.0, 0.5938, 1.0, 0.0, 1.0, 0.1111, 1.0, 0.1111, 1.0, 0.0, 1.0, 0.9062, 1.0, 0.9375, 1.0, 0.9375, 1.0, 0.9062, 1.0, 0.5, 1.0, 0.5312, 1.0, 0.5312, 1.0, 0.5, 1.0, 0.8438, 1.0, 0.875, 1.0, 0.875, 1.0, 0.8438, 1.0, 0.5625, 1.0, 0.5938, 1.0, 0.5938, 1.0, 0.5625, 1.0, 0.1111, 1.0, 0.8438, 1.0, 0.8438, 1.0, 0.1111, 1.0, 0.9688, 1.0, 1.0, 1.0, 1.0, 1.0, 0.9688, 1.0, 0.875, 1.0, 0.9062, 1.0, 0.9062, 1.0, 0.875, 1.0, 0.7188, 1.0, 0.75, 1.0, 0.75, 1.0, 0.7188, 1.0, 0.7188, 1.0, 0.75, 1.0, 0.75, 1.0, 0.7188, 1.0, 0.75, 1.0, 0.7812, 1.0, 0.7812, 1.0, 0.75, 1.0, 0.75, 1.0, 0.7812, 1.0, 0.7812, 1.0, 0.75, 1.0, 0.7188, 1.0, 0.75, 1.0, 0.75, 1.0, 0.7188, 1.0, 0.75, 1.0, 0.7812, 1.0, 0.7812, 1.0, 0.75, 1.0, 0.75, 1.0, 0.7812, 1.0, 0.7812, 1.0, 0.75, 1.0, 0.7188, 1.0, 0.75, 1.0, 0.75, 1.0, 0.7188, 1.0, 0.7188, 1.0, 0.75, 1.0, 0.75, 1.0, 0.7188, 1.0, 0.75, 1.0, 0.7812, 1.0, 0.7812, 1.0, 0.75, 1.0, 0.7188, 1.0, 0.75, 1.0, 0.75, 1.0, 0.7188, 1.0, 0.75, 1.0, 0.7812, 1.0, 0.7812, 1.0, 0.75, 1.0, 0.75, 1.0, 0.7812, 1.0, 0.7812, 1.0, 0.75, 1.0, 0.7188, 1.0, 0.75, 1.0, 0.75, 1.0, 0.7188, 1.0, 0.7188, 1.0, 0.7188, 1.0, 0.7188, 1.0, 0.7188, 1.0, 0.7188, 1.0, 0.75, 1.0, 0.75, 1.0, 0.7188, 1.0, 0.75, 1.0, 0.7188, 1.0, 0.7188, 1.0, 0.75, 1.0, 0.7812, 1.0, 0.7812, 1.0, 0.7812, 1.0, 0.7812, 1.0])
me_cylinder_001.materials.append(mat_material_001)
me_cylinder_001.use_remesh_fix_poles = True
me_cylinder_001.use_remesh_preserve_attributes = False
me_cylinder_001.use_mirror_vertex_groups = False
me_cylinder_001.update()

# ---- objects
ob_cylinder = bpy.data.objects.new('Cylinder', me_cylinder_001)
ob_empty = bpy.data.objects.new('Empty', None)

# ---- transforms, parenting, visibility, modifiers, constraints
ob_cylinder.location = (0.0, 0.0, 0.0)
ob_cylinder.scale = (0.01456, 0.01456, 0.01559)
ob_cylinder.lineart.crease_threshold = 0.0
ob_empty.location = (-0.0208, 8.517e-10, -0.008216)
ob_empty.rotation_euler = (1.571, -0.0, -0.0)
ob_empty.scale = (0.04051, 0.05831, 0.04051)
ob_empty.empty_display_type = 'IMAGE'
ob_empty.empty_display_size = 5.0
ob_empty.lineart.crease_threshold = 0.0

# ---- collection membership
col_collection.objects.link(ob_cylinder)
col_collection.objects.link(ob_empty)

# ---- scene / render settings (as saved in the file)
scene.frame_start = 1; scene.frame_end = 250; scene.frame_set(1)
scene.render.engine = 'BLENDER_EEVEE_NEXT'
scene.cycles.use_denoising = False
scene.cycles.samples = 128
scene.cycles.sampling_pattern = 'TABULATED_SOBOL'
scene.cycles.use_adaptive_sampling = False
scene.cycles.use_light_tree = False
scene.view_settings.view_transform = 'Filmic'
bpy.context.view_layer.update()

# ---- added for rendering (the .blend has no active camera and no usable light): camera, sun
cam_auto = bpy.data.cameras.new('AutoCamera')
cam_auto.lens = 50.0
cam_auto.sensor_width = 36.0
cam_auto.clip_end = 1000.0
ob_auto_camera = bpy.data.objects.new('AutoCamera', cam_auto)
scene.collection.objects.link(ob_auto_camera)
ob_auto_camera.location = (0.185045, -0.222054, 0.183114)
ob_auto_camera.rotation_euler = (1.09748, -7.21219e-08, 0.694738)
scene.camera = ob_auto_camera
light_auto_sun = bpy.data.lights.new('AutoSun', 'SUN')
light_auto_sun.energy = 3.0
light_auto_sun.angle = 0.0523599
ob_auto_sun = bpy.data.objects.new('AutoSun', light_auto_sun)
scene.collection.objects.link(ob_auto_sun)
ob_auto_sun.rotation_euler = (0.872665, 0.174533, 0.523599)
bpy.context.view_layer.update()

